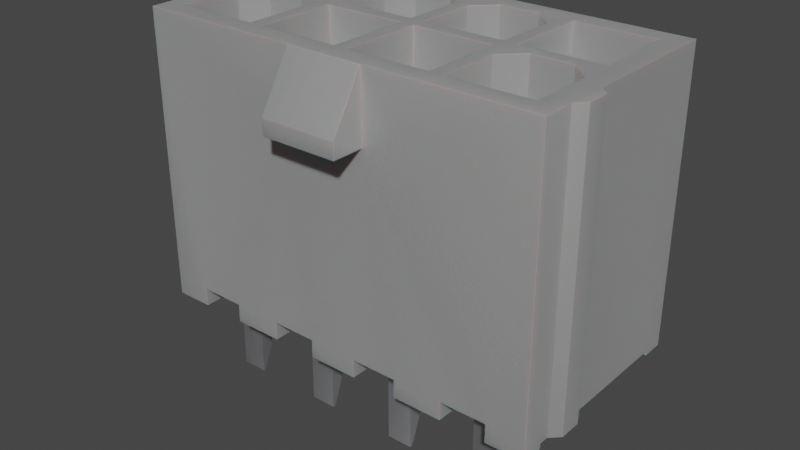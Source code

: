 # Source: MOLEX_39288080.blend  (saved by Blender 3.2.14; exported with 4.5.12 LTS)
import bpy
from mathutils import Matrix  # noqa: F401  (used for matrix-valued properties, if any)

bpy.ops.wm.read_factory_settings(use_empty=True)
scene = bpy.context.scene
scene.name = 'Scene'

# ---- collections
col_collection = bpy.data.collections.new('Collection'); scene.collection.children.link(col_collection)

# ---- materials (node trees are filled in below, after node groups)
mat_plastic_case_white = bpy.data.materials.new('plastic_case_white')
mat_plastic_case_white.use_transparent_shadow = False
mat_plastic_case_white.preview_render_type = 'CUBE'
mat_metal_pins = bpy.data.materials.new('metal_pins')
mat_metal_pins.use_transparent_shadow = False
mat_metal_pins.preview_render_type = 'CUBE'

# ---- node groups
ng_auto_smooth = bpy.data.node_groups.new('Auto Smooth', 'GeometryNodeTree')
_s = ng_auto_smooth.interface.new_socket(name='Geometry', in_out='OUTPUT', socket_type='NodeSocketGeometry')
_s = ng_auto_smooth.interface.new_socket(name='Geometry', in_out='INPUT', socket_type='NodeSocketGeometry')
_s = ng_auto_smooth.interface.new_socket(name='Angle', in_out='INPUT', socket_type='NodeSocketFloat')
_s.subtype = 'ANGLE'
_s.min_value = 0.0
_s.max_value = 3.142
ng_auto_smooth.is_modifier = True
_N = ng_auto_smooth.nodes; _L = ng_auto_smooth.links
n0 = _N.new('NodeGroupOutput'); n0.name = 'Group Output'; n0.location = (480, -100)
n1 = _N.new('NodeGroupInput'); n1.name = 'Group Input'; n1.location = (-420, -300)
n2 = _N.new('NodeGroupInput'); n2.name = 'Group Input.001'; n2.location = (-60, -100)
n3 = _N.new('GeometryNodeSetShadeSmooth'); n3.name = 'Set Shade Smooth'; n3.location = (120, -100)
n3.domain = 'EDGE'
n4 = _N.new('GeometryNodeSetShadeSmooth'); n4.name = 'Set Shade Smooth.001'; n4.location = (300, -100)
n5 = _N.new('GeometryNodeInputMeshEdgeAngle'); n5.name = 'Edge Angle'; n5.location = (-420, -220)
n6 = _N.new('GeometryNodeInputEdgeSmooth'); n6.name = 'Is Edge Smooth'; n6.location = (-60, -160)
n7 = _N.new('GeometryNodeInputShadeSmooth'); n7.name = 'Is Face Smooth'; n7.location = (-240, -340)
n8 = _N.new('FunctionNodeBooleanMath'); n8.name = 'Boolean Math'; n8.location = (-60, -220)
n9 = _N.new('FunctionNodeCompare'); n9.name = 'Compare'; n9.location = (-240, -180)
n9.operation = 'LESS_EQUAL'
_L.new(n5.outputs[0], n9.inputs[0])
_L.new(n4.outputs[0], n0.inputs[0])
_L.new(n1.outputs[1], n9.inputs[1])
_L.new(n9.outputs[0], n8.inputs[0])
_L.new(n7.outputs[0], n8.inputs[1])
_L.new(n2.outputs[0], n3.inputs[0])
_L.new(n6.outputs[0], n3.inputs[1])
_L.new(n3.outputs[0], n4.inputs[0])
_L.new(n8.outputs[0], n3.inputs[2])
n0.is_active_output = True

# ---- material node trees
mat_plastic_case_white.use_nodes = True; mat_plastic_case_white.node_tree.nodes.clear()
_N = mat_plastic_case_white.node_tree.nodes; _L = mat_plastic_case_white.node_tree.links
n0 = _N.new('ShaderNodeOutputMaterial'); n0.name = 'Material Output'; n0.location = (300, 300)
n1 = _N.new('ShaderNodeBsdfPrincipled'); n1.name = 'Principled BSDF'; n1.location = (-34, 272)
n1.distribution = 'GGX'
n1.subsurface_method = 'BURLEY'
n1.inputs[1].default_value = 0.02
n1.inputs[2].default_value = 0.4636
n1.inputs[3].default_value = 1.4
n1.inputs[8].default_value = 1.0
n1.inputs[10].default_value = 0.3682
n1.inputs[13].default_value = 0.6591
n1.inputs[18].default_value = 0.2318
n1.inputs[20].default_value = 0.6709
n1.inputs[24].default_value = 0.1191
n1.inputs[27].default_value = (0.0, 0.0, 0.0, 1.0)
n1.inputs[28].default_value = 1.0
n2 = _N.new('ShaderNodeMapping'); n2.name = 'Mapping'; n2.location = (-1010, 265)
n2.inputs[3].default_value = (3.0, 1.0, 1.0)
n3 = _N.new('ShaderNodeTexCoord'); n3.name = 'Texture Coordinate'; n3.location = (-1250, 180)
n4 = _N.new('ShaderNodeBump'); n4.name = 'Bump'; n4.location = (-376, -99)
n4.inputs[0].default_value = 0.05
n4.inputs[1].default_value = 1.0
n4.inputs[2].default_value = 1.0
n5 = _N.new('ShaderNodeTexNoise'); n5.name = 'Noise Texture'; n5.location = (-662, 176)
n5.inputs[2].default_value = 88.0
n5.inputs[3].default_value = 10.8
n5.inputs[4].default_value = 0.9167
n5.inputs[8].default_value = 1.6
n6 = _N.new('ShaderNodeValToRGB'); n6.name = 'ColorRamp'; n6.location = (-354, 186)
while len(n6.color_ramp.elements) > 1: n6.color_ramp.elements.remove(n6.color_ramp.elements[-1])
n6.color_ramp.elements[0].position = 0.0; n6.color_ramp.elements[0].color = (0.2596, 0.2596, 0.2596, 1.0)
_e = n6.color_ramp.elements.new(1.0); _e.color = (0.6303, 0.6303, 0.6303, 1.0)
n7 = _N.new('ShaderNodeMix'); n7.name = 'Mix'; n7.location = (-204, 152)
n7.data_type = 'RGBA'
n7.inputs[0].default_value = 0.3682
n7.inputs[7].default_value = (0.2525, 0.2525, 0.2525, 1.0)
_L.new(n5.outputs[0], n6.inputs[0])
_L.new(n1.outputs[0], n0.inputs[0])
_L.new(n3.outputs[2], n2.inputs[0])
_L.new(n2.outputs[0], n5.inputs[0])
_L.new(n5.outputs[0], n4.inputs[3])
_L.new(n4.outputs[0], n1.inputs[5])
_L.new(n6.outputs[0], n7.inputs[6])
_L.new(n7.outputs[2], n1.inputs[0])
n0.is_active_output = True
mat_metal_pins.use_nodes = True; mat_metal_pins.node_tree.nodes.clear()
_N = mat_metal_pins.node_tree.nodes; _L = mat_metal_pins.node_tree.links
n0 = _N.new('ShaderNodeMapping'); n0.name = 'Mapping'; n0.location = (-1447, -91)
n0.inputs[3].default_value = (4.8, 1.2, 1.1)
n1 = _N.new('ShaderNodeBsdfPrincipled'); n1.name = 'Principled BSDF'; n1.location = (-560, 254)
n1.distribution = 'GGX'
n1.subsurface_method = 'BURLEY'
n1.inputs[1].default_value = 0.7818
n1.inputs[2].default_value = 0.2886
n1.inputs[3].default_value = 1.45
n1.inputs[13].default_value = 0.0
n1.inputs[27].default_value = (0.0, 0.0, 0.0, 1.0)
n1.inputs[28].default_value = 1.0
n2 = _N.new('ShaderNodeOutputMaterial'); n2.name = 'Material Output.002'; n2.location = (-205, 253)
n2.width = 213
n3 = _N.new('ShaderNodeTexNoise'); n3.name = 'Noise Texture.002'; n3.location = (-1228, -73)
n3.inputs[2].default_value = 0.1
n3.inputs[3].default_value = 7.0
n3.inputs[4].default_value = 0.6
n3.inputs[8].default_value = 0.4
n4 = _N.new('ShaderNodeTexCoord'); n4.name = 'Texture Coordinate'; n4.location = (-1636, -116)
n5 = _N.new('ShaderNodeMix'); n5.name = 'Mix.001'; n5.location = (-921, 45)
n5.data_type = 'RGBA'
n5.inputs[6].default_value = (0.9398, 0.9547, 1.0, 1.0)
n5.inputs[7].default_value = (0.13, 0.1259, 0.1359, 1.0)
n6 = _N.new('ShaderNodeBump'); n6.name = 'Bump.001'; n6.location = (-1001, -227)
n6.inputs[0].default_value = 0.05
n6.inputs[1].default_value = 0.01
n6.inputs[2].default_value = 1.0
_L.new(n1.outputs[0], n2.inputs[0])
_L.new(n3.outputs[0], n6.inputs[3])
_L.new(n0.outputs[0], n3.inputs[0])
_L.new(n3.outputs[0], n5.inputs[0])
_L.new(n4.outputs[3], n0.inputs[0])
_L.new(n5.outputs[2], n1.inputs[0])
_L.new(n6.outputs[0], n1.inputs[5])
n2.is_active_output = True

# ---- world
world_world = bpy.data.worlds.new('World'); scene.world = world_world
world_world.use_nodes = True; world_world.node_tree.nodes.clear()
_N = world_world.node_tree.nodes; _L = world_world.node_tree.links
n0 = _N.new('ShaderNodeOutputWorld'); n0.name = 'World Output'; n0.location = (300, 300)
n1 = _N.new('ShaderNodeBackground'); n1.name = 'Background'; n1.location = (10, 300)
n1.inputs[0].default_value = (0.05088, 0.05088, 0.05088, 1.0)
_L.new(n1.outputs[0], n0.inputs[0])
n0.is_active_output = True
world_world.color = (0.05088, 0.05088, 0.05088)
world_world.use_sun_shadow = False
world_world.sun_shadow_jitter_overblur = 0.0

# ---- meshes
me_shape_9_indexedfaceset_001 = bpy.data.meshes.new('SHAPE_9_IndexedFaceSet.001')
me_shape_9_indexedfaceset_001.from_pydata([(-2.795, 0.07874, -2.48), (-2.165, 0.07874, -1.181), (-6.024, -4.302e-08, 0.9055), (-6.024, 0.07874, -2.319), (-6.024, 5.039, -2.319), (-6.024, 0.07874, -2.48), (-6.024, -4.302e-08, -2.48), (-6.024, -4.302e-08, -2.874), (-6.024, 5.039, -2.874), (-6.024, 0.07874, -1.61), (-6.181, 0.07874, -1.768), (-6.024, 5.039, -1.61), (-6.181, 5.039, -2.161), (-6.181, 0.07874, -2.161), (1.063, 0.07874, -2.48), (1.063, 0.07874, -0.1181), (1.104, 0.07874, -0.1127), (1.142, 0.07874, -0.09701), (1.174, 0.07874, -0.07199), (1.22, 0.07874, 0.03937), (1.174, 0.07874, 0.1507), (1.142, 0.07874, 0.1758), (1.063, 0.07874, 0.1969), (-1.142, 0.07874, 0.5118), (-0.5118, 0.07874, -1.181), (-1.142, 0.07874, -1.181), (-2.165, 0.07874, -0.7874), (-6.024, 0.07874, 0.5118), (-5.472, 0.07874, -2.48), (-5.472, 0.07874, -1.181), (-4.449, 0.07874, -2.48), (0.5118, 0.315, 0.5118), (-5.472, 0.315, -0.7874), (-3.819, 0.07874, -0.7874), (-2.795, 0.07874, -0.7874), (-0.5118, 0.07874, -0.7874), (0.5118, 0.315, -0.7874), (0.5118, 0.07874, -0.7874), (-5.472, 0.07874, -0.7874), (1.063, 0.07874, 0.5118), (0.5118, 0.07874, 0.5118), (1.063, -4.302e-08, 0.5118), (-0.3937, 0.315, 0.5118), (-0.5118, 0.315, 0.5118), (-2.795, 0.07874, 0.5118), (-2.165, 0.315, 0.5118), (-3.819, 0.07874, 0.5118), (-4.449, 0.07874, 0.5118), (-4.567, 0.315, 0.5118), (-3.701, -4.302e-08, 0.5118), (-3.701, 0.315, 0.5118), (-5.354, 0.315, 0.5118), (-5.472, 0.07874, 0.5118), (0.5118, 0.315, -2.48), (-0.5118, 0.315, -1.181), (-0.5118, 0.315, -2.48), (-0.3937, 0.315, -2.48), (1.063, 5.039, -2.874), (1.063, -4.302e-08, -2.874), (0.3937, -4.302e-08, -2.874), (0.3937, 0.315, -2.874), (-1.26, 0.315, -2.874), (-2.047, 0.315, -2.874), (-2.913, -4.302e-08, -2.874), (-3.701, -4.302e-08, -2.874), (-4.567, 0.315, -2.874), (-5.472, 0.315, -2.48), (-5.354, 0.315, -2.48), (-5.354, 0.315, -2.874), (-5.185, 0.315, -2.028), (-4.736, 0.315, -2.028), (-5.354, 0.315, 0.9055), (-5.472, 0.315, 0.5118), (-4.449, 0.315, -0.7874), (-4.449, 0.315, 0.5118), (-4.567, 0.315, 0.9055), (-4.736, 0.315, -0.09843), (0.6693, -4.302e-08, -0.7874), (1.063, -4.302e-08, 0.9055), (-0.3937, -4.302e-08, 0.5118), (-0.3937, -4.302e-08, 0.9055), (-0.3937, -4.302e-08, -2.48), (-2.047, -4.302e-08, 0.5118), (-2.047, -4.302e-08, -2.874), (-2.047, -4.302e-08, -2.48), (-2.913, -4.302e-08, -2.48), (-3.701, -4.302e-08, 0.9055), (-4.567, -4.302e-08, 0.9055), (-6.024, -4.302e-08, 0.5118), (-5.354, -4.302e-08, 0.5118), (-5.354, -4.302e-08, -2.48), (-5.354, -4.302e-08, -2.874), (-4.567, -4.302e-08, -2.874), (0.6693, 0.07874, -0.7874), (0.6693, 0.07874, -1.181), (-5.63, 0.07874, -1.181), (-5.63, -4.302e-08, -1.181), (0.6693, -4.302e-08, -1.181), (-2.795, 0.07874, -1.181), (-2.795, 0.315, -1.181), (-4.449, 0.07874, -1.181), (-4.449, 0.315, -2.48), (-4.449, 0.315, -1.181), (0.3937, -4.302e-08, -2.48), (-1.142, 0.07874, -2.48), (-2.165, 0.07874, -2.48), (-4.567, 0.315, -2.48), (-3.819, 0.07874, -2.48), (-3.701, 0.315, -2.48), (0.3937, 0.315, -2.48), (0.5118, 0.07874, -2.48), (0.5118, 0.07874, -1.181), (0.5118, 0.315, -1.181), (1.063, -4.302e-08, -2.48), (1.063, 5.039, -0.1181), (1.104, 5.039, -0.1127), (1.174, 5.039, -0.07199), (1.22, 5.039, 0.03937), (1.215, 5.039, 0.08013), (1.174, 5.039, 0.1507), (1.142, 5.039, 0.1758), (1.104, 5.039, 0.1915), (1.199, 0.07874, -0.03937), (1.215, 0.07874, -0.001389), (1.215, 0.07874, 0.08013), (1.199, 0.07874, 0.1181), (1.104, 0.07874, 0.1915), (-3.15, 5.039, -2.874), (-6.181, 5.039, -1.768), (-6.024, 5.039, 0.9055), (1.063, 5.039, 0.9055), (1.063, 5.039, 0.1969), (1.142, 5.039, -0.09701), (1.199, 5.039, -0.03937), (1.215, 5.039, -0.001389), (1.199, 5.039, 0.1181), (-1.811, 5.039, -2.874), (0.3543, 5.039, -1.102), (-0.7087, 5.039, -1.457), (-4.606, 5.039, -1.102), (-4.252, 5.039, -1.457), (-5.669, 5.039, -1.457), (-5.669, 5.039, -2.52), (-4.252, 5.039, -2.52), (-4.016, 5.039, -2.52), (-4.016, 5.039, -1.102), (-4.016, 5.039, -0.8661), (-2.953, 5.039, 0.5512), (-4.016, 5.039, 0.1969), (-0.9449, 5.039, 0.1969), (-2.362, 5.039, -1.102), (-3.15, 4.114, -3.425), (-3.15, 3.839, -2.874), (-1.811, 3.839, -2.874), (-1.811, 3.839, -3.425), (-1.811, 4.114, -3.425), (-3.15, 3.839, -3.425), (-2.913, -4.302e-08, 0.9055), (-2.047, 0.315, 0.9055), (-0.3937, 0.315, 0.9055), (0.3937, 0.315, 0.9055), (-5.354, -4.302e-08, 0.9055), (0.3937, -4.302e-08, 0.9055), (0.3937, -4.302e-08, 0.5118), (0.3937, 0.315, 0.5118), (-1.26, -4.302e-08, 0.9055), (-1.26, -4.302e-08, 0.5118), (-2.165, 0.315, -1.181), (-2.165, 0.315, -2.48), (-1.429, 0.315, -2.264), (-1.878, 0.315, -2.264), (-1.429, 0.315, -2.028), (-1.142, 0.315, -0.7874), (-1.142, 0.315, 0.5118), (-1.26, 0.315, 0.5118), (-1.26, 0.315, 0.9055), (-1.429, 0.315, -0.09843), (-1.429, 0.315, 0.1378), (-2.047, 0.315, -2.48), (-1.142, 0.315, -2.48), (-1.142, 0.315, -1.181), (-1.26, -4.302e-08, -2.874), (-1.26, -4.302e-08, -2.48), (-1.26, 0.315, -2.48), (-1.142, 0.07874, -0.7874), (-2.165, 0.07874, 0.5118), (-2.165, 0.315, -0.7874), (-2.047, -4.302e-08, 0.9055), (-2.047, 0.315, 0.5118), (-1.429, 1.457, -1.657), (-1.429, 3.622, -1.657), (-1.429, 1.457, 0.1378), (-1.429, 1.693, -0.01968), (-1.429, -1.378, -2.205), (-1.429, -0.878, -2.028), (-1.429, -1.378, 0.07874), (-0.9449, 1.457, -0.8661), (-0.9449, 1.457, 0.1969), (-1.429, 1.457, -0.4685), (-0.9449, 1.457, -1.102), (-1.878, 1.457, -2.264), (-1.429, 1.457, -2.264), (-2.598, 1.457, -1.102), (-4.016, 1.457, -2.52), (-3.083, 1.457, -1.657), (-4.016, 1.457, 0.1969), (-2.598, 1.457, -0.8661), (-3.083, 1.457, 0.1378), (-3.531, 1.457, 0.1378), (-3.083, 1.457, -0.4685), (-1.299, 5.039, 0.5512), (-1.299, 1.457, 0.5512), (-2.008, 1.457, 0.5512), (-2.008, 5.039, 0.5512), (-2.362, 5.039, 0.1969), (-2.362, 1.457, 0.1969), (-0.9449, 5.039, -0.8661), (-2.362, 5.039, -0.8661), (-2.362, 1.457, -0.8661), (-0.9449, 5.039, -1.102), (-0.9449, 5.039, -2.52), (-2.362, 1.457, -2.52), (-2.362, 1.457, -1.102), (-2.362, 5.039, -2.52), (-0.9449, 1.457, -2.52), (-2.598, 5.039, -2.52), (-2.598, 1.457, -2.52), (-2.598, 5.039, -1.102), (-4.016, 1.457, -1.102), (-4.016, 1.457, -0.8661), (-2.598, 5.039, -0.8661), (-2.598, 5.039, 0.1969), (-2.598, 1.457, 0.1969), (-3.661, 1.457, 0.5512), (-2.953, 1.457, 0.5512), (-3.661, 5.039, 0.5512), (-1.429, 1.693, -2.106), (-1.429, 3.622, -2.106), (-1.878, 3.622, -1.657), (-1.878, 1.457, -1.657), (-1.878, 3.622, -2.106), (-1.878, 1.693, -2.106), (-1.878, 1.457, 0.1378), (-1.878, 1.693, -0.01968), (-1.878, -1.378, -2.205), (-1.878, 0.315, -0.09843), (-1.878, -0.878, -0.09843), (-1.878, -1.378, 0.07874), (-1.878, 3.622, -0.4685), (-1.878, 1.457, -0.4685), (-1.429, 3.622, -0.4685), (-1.878, 3.622, -0.01968), (-1.429, 3.622, -0.01968), (-1.878, 0.315, -2.028), (-1.878, -0.878, -2.028), (-1.429, -1.378, -2.264), (-1.878, -1.378, -2.264), (-1.878, -1.378, 0.1378), (-1.878, 0.315, 0.1378), (-1.429, -1.378, 0.1378), (-1.429, -0.878, -0.09843), (-3.083, 1.457, -2.264), (-3.083, 3.622, -1.657), (-3.083, 3.622, -0.01968), (-3.083, -1.378, -2.264), (-3.083, 0.315, 0.1378), (-3.083, -1.378, 0.07874), (-3.531, 1.457, -1.657), (-3.531, 3.622, -1.657), (-3.531, 1.457, -2.264), (-3.531, 0.315, -2.264), (-3.531, -1.378, -2.264), (-3.531, -1.378, -2.205), (-3.531, 1.693, -2.106), (-3.083, 1.693, -2.106), (-3.531, 3.622, -2.106), (-3.083, 3.622, -2.106), (-3.531, 3.622, -0.4685), (-3.531, 1.457, -0.4685), (-3.083, 3.622, -0.4685), (-3.531, 3.622, -0.01968), (-3.531, 1.693, -0.01968), (-3.083, 1.693, -0.01968), (-2.913, 0.315, -2.874), (-2.795, 0.315, -2.48), (-3.701, 0.315, -2.874), (-3.531, 0.315, -2.028), (-3.701, 0.315, 0.9055), (-3.819, 0.315, -0.7874), (-2.795, 0.315, -0.7874), (-2.795, 0.315, 0.5118), (-2.913, 0.315, 0.5118), (-2.913, 0.315, 0.9055), (-3.083, 0.315, -0.09843), (-3.531, 0.315, -0.09843), (-3.531, 0.315, 0.1378), (-3.701, -4.302e-08, -2.48), (-3.819, 0.07874, -1.181), (-3.819, 0.315, -1.181), (-3.819, 0.315, -2.48), (-2.913, 0.315, -2.48), (-2.913, -4.302e-08, 0.5118), (-3.819, 0.315, 0.5118), (-3.083, -0.878, -2.028), (-3.083, 0.315, -2.028), (-3.531, -0.878, -2.028), (-3.083, -1.378, -2.205), (-3.083, 0.315, -2.264), (-3.083, -1.378, 0.1378), (-3.531, -1.378, 0.1378), (-3.531, -1.378, 0.07874), (-3.531, -0.878, -0.09843), (-3.083, -0.878, -0.09843), (-4.567, -4.302e-08, 0.5118), (0.7087, 5.039, 0.5512), (-0.7087, 1.457, 0.5512), (0.7087, 1.457, 0.5512), (-0.7087, 5.039, -0.8661), (-0.7087, 5.039, 0.5512), (-0.7087, 1.457, -0.8661), (0.7087, 5.039, -0.8661), (0.7087, 1.457, -0.8661), (-0.2244, 1.457, 0.1378), (0.7087, 1.457, -2.52), (-0.7087, 1.457, -1.457), (0.7087, 1.457, -1.457), (-0.2244, 1.457, -2.264), (0.2244, 1.457, -2.264), (0.7087, 5.039, -1.457), (-0.3543, 1.457, -1.102), (0.3543, 1.457, -1.102), (-0.3543, 5.039, -1.102), (-0.7087, 1.457, -2.52), (0.7087, 5.039, -2.52), (-0.7087, 5.039, -2.52), (0.2244, 3.622, -2.106), (0.2244, 1.457, -0.4685), (0.2244, 1.457, 0.1378), (0.2244, 3.622, -0.01968), (0.2244, 0.315, -0.09843), (0.2244, -1.378, 0.07874), (0.2244, -1.378, 0.1378), (0.2244, 0.315, 0.1378), (0.2244, 0.315, -2.028), (0.2244, -1.378, -2.264), (0.2244, 1.457, -1.657), (-0.2244, 1.457, -1.657), (-0.2244, 3.622, -2.106), (-0.2244, 1.693, -0.01968), (-0.2244, 3.622, -0.01968), (-0.2244, 1.457, -0.4685), (-0.2244, -1.378, 0.1378), (-0.2244, 0.315, 0.1378), (-0.2244, 0.315, -2.264), (-0.2244, -1.378, -2.205), (-0.2244, -0.878, -2.028), (-0.2244, 0.315, -2.028), (0.2244, 1.693, -2.106), (-0.2244, 1.693, -2.106), (-0.2244, 3.622, -1.657), (0.2244, 3.622, -1.657), (-0.2244, 3.622, -0.4685), (0.2244, 3.622, -0.4685), (0.2244, 1.693, -0.01968), (0.2244, -0.878, -0.09843), (-0.2244, -0.878, -0.09843), (-0.2244, 0.315, -0.09843), (-0.2244, -1.378, 0.07874), (0.2244, -0.878, -2.028), (0.2244, -1.378, -2.205), (-0.2244, -1.378, -2.264), (0.2244, 0.315, -2.264), (-4.252, 5.039, 0.5512), (-4.252, 1.457, 0.5512), (-5.669, 5.039, 0.5512), (-4.252, 5.039, -0.8661), (-5.669, 5.039, -0.8661), (-5.669, 1.457, -0.8661), (-4.252, 1.457, -0.8661), (-5.669, 1.457, 0.5512), (-4.736, 1.457, 0.1378), (-5.669, 1.457, -2.52), (-5.669, 1.457, -1.457), (-5.315, 1.457, -1.102), (-4.606, 1.457, -1.102), (-5.185, 1.457, -1.657), (-4.736, 1.457, -2.264), (-4.252, 1.457, -1.457), (-5.315, 5.039, -1.102), (-4.252, 1.457, -2.52), (-4.736, 0.315, -2.264), (-4.736, 0.315, 0.1378), (-4.736, -1.378, 0.1378), (-4.736, -1.378, -2.264), (-5.185, 0.315, -2.264), (-5.185, -1.378, -2.264), (-5.185, -1.378, -2.205), (-5.185, -1.378, 0.07874), (-5.185, -1.378, 0.1378), (-5.185, 1.457, 0.1378), (-5.185, -0.878, -2.028), (-4.736, -0.878, -2.028), (-4.736, -1.378, -2.205), (-5.185, 0.315, 0.1378), (-4.736, -1.378, 0.07874), (-4.736, -0.878, -0.09843), (-5.185, -0.878, -0.09843), (-5.185, 0.315, -0.09843), (-4.736, 1.693, -0.01968), (-5.185, 1.693, -0.01968), (-4.736, 3.622, -0.01968), (-5.185, 3.622, -0.01968), (-4.736, 3.622, -0.4685), (-5.185, 3.622, -0.4685), (-4.736, 1.457, -0.4685), (-5.185, 1.457, -0.4685), (-4.736, 1.457, -1.657), (-4.736, 3.622, -2.106), (-5.185, 3.622, -1.657), (-4.736, 3.622, -1.657), (-5.185, 3.622, -2.106), (-5.185, 1.457, -2.264), (-5.185, 1.693, -2.106), (-4.736, 1.693, -2.106), (-0.5118, 0.07874, -2.48), (-0.3937, -4.302e-08, -2.874), (-0.3937, 0.315, -2.874), (-5.472, 0.315, -1.181), (-4.567, -4.302e-08, -2.48), (-5.63, -4.302e-08, -0.7874), (-5.63, 0.07874, -0.7874), (-4.449, 0.07874, -0.7874), (-0.5118, 0.07874, 0.5118), (-0.5118, 0.315, -0.7874)], [], [(1, 105, 0), (1, 0, 98), (27, 2, 88), (129, 2, 27), (11, 27, 9), (11, 129, 27), (7, 5, 6), (4, 3, 5), (8, 4, 5), (8, 5, 7), (10, 11, 9), (10, 128, 11), (13, 12, 128), (13, 128, 10), (94, 110, 111), (94, 14, 110), (15, 93, 37), (40, 15, 37), (17, 16, 15), (22, 15, 40), (19, 18, 17), (19, 122, 18), (19, 123, 122), (19, 17, 15), (126, 15, 22), (125, 124, 19), (20, 126, 21), (20, 19, 15), (20, 15, 126), (20, 125, 19), (39, 22, 40), (14, 93, 15), (14, 94, 93), (432, 35, 184), (432, 184, 23), (24, 424, 104), (24, 104, 25), (185, 26, 34), (185, 34, 44), (46, 33, 431), (46, 431, 47), (28, 5, 3), (9, 13, 10), (9, 3, 13), (9, 28, 3), (29, 28, 9), (29, 9, 95), (430, 95, 9), (27, 430, 9), (52, 38, 430), (52, 430, 27), (297, 107, 30), (297, 30, 100), (40, 37, 36), (40, 36, 31), (38, 429, 430), (431, 38, 32), (431, 32, 73), (431, 429, 38), (34, 33, 288), (34, 288, 289), (184, 26, 186), (184, 186, 172), (37, 35, 433), (37, 433, 36), (77, 37, 93), (77, 35, 37), (77, 429, 431), (77, 431, 33), (77, 33, 34), (77, 34, 26), (77, 26, 184), (77, 184, 35), (38, 52, 72), (38, 72, 32), (40, 31, 164), (40, 41, 39), (163, 40, 164), (163, 41, 40), (432, 79, 42), (432, 42, 43), (23, 173, 174), (166, 23, 174), (166, 79, 432), (166, 432, 23), (185, 82, 188), (185, 188, 45), (44, 290, 291), (301, 44, 291), (301, 82, 185), (301, 185, 44), (46, 49, 50), (46, 50, 302), (47, 74, 48), (313, 47, 48), (313, 49, 46), (313, 46, 47), (52, 89, 51), (52, 51, 72), (88, 52, 27), (88, 89, 52), (353, 56, 55), (356, 353, 55), (109, 426, 56), (109, 60, 426), (371, 56, 353), (371, 109, 56), (53, 109, 371), (343, 53, 371), (54, 356, 55), (112, 343, 356), (112, 356, 54), (112, 53, 343), (43, 352, 366), (43, 366, 433), (42, 352, 43), (339, 36, 433), (339, 433, 366), (164, 342, 352), (164, 352, 42), (31, 339, 342), (31, 36, 339), (31, 342, 164), (160, 42, 159), (160, 164, 42), (68, 7, 91), (285, 92, 64), (285, 65, 92), (62, 63, 83), (62, 283, 63), (8, 7, 68), (426, 181, 425), (426, 61, 181), (152, 285, 283), (152, 68, 65), (152, 65, 285), (152, 8, 68), (58, 60, 59), (127, 8, 152), (153, 426, 60), (153, 62, 61), (153, 283, 62), (153, 152, 283), (153, 61, 426), (57, 136, 153), (57, 60, 58), (57, 153, 60), (394, 67, 66), (69, 394, 66), (106, 68, 67), (106, 65, 68), (390, 67, 394), (390, 106, 67), (101, 106, 390), (70, 101, 390), (427, 69, 66), (102, 70, 69), (102, 69, 427), (102, 101, 70), (72, 403, 407), (72, 407, 32), (51, 403, 72), (76, 73, 32), (76, 32, 407), (48, 391, 403), (48, 403, 51), (74, 76, 391), (74, 73, 76), (74, 391, 48), (75, 51, 71), (75, 48, 51), (91, 90, 67), (91, 67, 68), (97, 96, 429), (97, 429, 77), (41, 163, 162), (41, 162, 78), (58, 103, 113), (58, 59, 103), (80, 166, 165), (79, 166, 80), (81, 181, 182), (425, 181, 81), (82, 157, 187), (82, 301, 157), (83, 85, 84), (83, 63, 85), (49, 87, 86), (49, 313, 87), (89, 2, 161), (89, 88, 2), (91, 6, 90), (91, 7, 6), (64, 428, 296), (64, 92, 428), (97, 77, 93), (97, 93, 94), (111, 97, 94), (24, 111, 112), (24, 112, 54), (24, 97, 111), (1, 25, 180), (1, 180, 167), (297, 98, 99), (297, 99, 298), (29, 100, 102), (29, 102, 427), (96, 29, 95), (96, 100, 29), (96, 97, 24), (96, 24, 25), (96, 25, 1), (96, 1, 98), (96, 98, 297), (96, 297, 100), (100, 30, 101), (100, 101, 102), (110, 103, 109), (110, 109, 53), (113, 110, 14), (113, 103, 110), (104, 182, 183), (104, 183, 179), (424, 55, 56), (81, 424, 56), (81, 182, 104), (81, 104, 424), (0, 85, 300), (0, 300, 284), (105, 168, 178), (84, 105, 178), (84, 85, 0), (84, 0, 105), (28, 66, 67), (28, 6, 5), (90, 28, 67), (90, 6, 28), (30, 428, 106), (30, 106, 101), (107, 299, 108), (296, 107, 108), (296, 428, 30), (296, 30, 107), (103, 59, 60), (103, 60, 109), (111, 110, 53), (111, 53, 112), (58, 113, 14), (114, 14, 15), (57, 14, 114), (57, 58, 14), (39, 41, 78), (130, 39, 78), (131, 22, 39), (131, 39, 130), (16, 115, 114), (16, 114, 15), (17, 132, 115), (17, 116, 132), (17, 115, 16), (18, 116, 17), (122, 133, 116), (122, 116, 18), (123, 134, 133), (123, 117, 134), (123, 133, 122), (19, 117, 123), (124, 118, 117), (124, 117, 19), (125, 135, 118), (125, 119, 135), (125, 118, 124), (20, 119, 125), (21, 120, 119), (21, 121, 120), (21, 119, 20), (126, 121, 21), (22, 131, 121), (22, 121, 126), (142, 4, 8), (11, 12, 4), (11, 128, 12), (141, 4, 142), (141, 11, 4), (143, 142, 8), (376, 11, 141), (388, 376, 141), (127, 143, 8), (127, 144, 143), (140, 143, 144), (139, 376, 388), (225, 144, 127), (375, 139, 140), (375, 376, 139), (374, 129, 376), (145, 375, 140), (145, 140, 144), (146, 375, 145), (223, 225, 127), (136, 223, 127), (148, 375, 146), (372, 375, 148), (372, 129, 374), (230, 146, 145), (230, 145, 227), (220, 223, 136), (150, 227, 225), (150, 225, 223), (217, 227, 150), (217, 230, 227), (334, 220, 136), (235, 372, 148), (235, 129, 372), (231, 230, 217), (214, 231, 217), (214, 147, 231), (138, 220, 334), (219, 220, 138), (57, 334, 136), (57, 333, 334), (216, 217, 150), (216, 150, 219), (317, 216, 219), (317, 219, 138), (213, 147, 214), (331, 317, 138), (328, 333, 57), (149, 216, 317), (137, 317, 331), (320, 137, 328), (320, 317, 137), (318, 149, 317), (318, 210, 149), (116, 115, 132), (133, 115, 116), (134, 114, 115), (134, 115, 133), (314, 320, 114), (314, 114, 131), (118, 134, 117), (118, 114, 134), (119, 118, 135), (119, 120, 121), (119, 121, 131), (119, 131, 114), (119, 114, 118), (130, 318, 314), (130, 210, 318), (130, 314, 131), (11, 376, 129), (129, 210, 130), (129, 213, 210), (129, 147, 213), (129, 235, 147), (114, 328, 57), (114, 320, 328), (136, 151, 155), (136, 127, 151), (152, 156, 151), (127, 152, 151), (154, 156, 152), (154, 152, 153), (153, 155, 154), (136, 155, 153), (155, 156, 154), (155, 151, 156), (71, 2, 129), (161, 2, 71), (75, 71, 129), (287, 87, 75), (287, 75, 129), (86, 87, 287), (292, 287, 129), (158, 157, 292), (158, 129, 130), (158, 292, 129), (187, 157, 158), (175, 158, 130), (159, 165, 175), (159, 175, 130), (80, 165, 159), (160, 159, 130), (78, 162, 160), (78, 160, 130), (89, 161, 71), (89, 71, 51), (162, 163, 164), (162, 164, 160), (79, 80, 159), (79, 159, 42), (165, 166, 174), (165, 174, 175), (170, 178, 168), (253, 170, 168), (183, 62, 178), (183, 61, 62), (169, 178, 170), (169, 183, 178), (179, 183, 169), (171, 179, 169), (167, 253, 168), (180, 171, 253), (180, 253, 167), (180, 179, 171), (45, 258, 245), (45, 245, 186), (188, 258, 45), (176, 172, 186), (176, 186, 245), (174, 177, 258), (174, 258, 188), (173, 176, 177), (173, 172, 176), (173, 177, 174), (175, 188, 158), (175, 174, 188), (83, 84, 178), (83, 178, 62), (105, 1, 167), (105, 167, 168), (25, 104, 179), (25, 179, 180), (182, 181, 61), (182, 61, 183), (23, 184, 172), (23, 172, 173), (26, 185, 45), (26, 45, 186), (82, 187, 158), (82, 158, 188), (236, 190, 237), (189, 236, 201), (189, 190, 236), (192, 252, 250), (192, 250, 198), (191, 192, 198), (194, 171, 169), (255, 194, 169), (193, 194, 255), (260, 177, 176), (259, 260, 195), (259, 177, 260), (197, 198, 196), (249, 196, 198), (218, 196, 249), (191, 198, 197), (211, 191, 197), (215, 249, 242), (215, 218, 249), (212, 242, 191), (212, 215, 242), (212, 191, 211), (189, 201, 224), (221, 201, 200), (221, 224, 201), (199, 189, 224), (239, 221, 200), (222, 239, 189), (222, 221, 239), (222, 189, 199), (204, 261, 226), (203, 261, 269), (203, 226, 261), (202, 204, 226), (267, 203, 269), (267, 204, 202), (228, 203, 267), (228, 267, 202), (232, 209, 206), (278, 206, 209), (229, 206, 278), (207, 209, 232), (234, 207, 232), (233, 208, 207), (233, 207, 234), (205, 278, 208), (205, 229, 278), (205, 208, 233), (216, 149, 197), (216, 197, 196), (149, 210, 211), (149, 211, 197), (210, 213, 212), (210, 212, 211), (213, 214, 215), (213, 215, 212), (214, 217, 218), (214, 218, 215), (217, 216, 196), (217, 196, 218), (220, 219, 199), (220, 199, 224), (219, 150, 222), (219, 222, 199), (150, 223, 221), (150, 221, 222), (223, 220, 224), (223, 224, 221), (145, 144, 203), (145, 203, 228), (144, 225, 226), (144, 226, 203), (225, 227, 202), (225, 202, 226), (227, 145, 228), (227, 228, 202), (148, 146, 229), (148, 229, 205), (146, 230, 206), (146, 206, 229), (230, 231, 232), (230, 232, 206), (231, 147, 234), (231, 234, 232), (147, 235, 233), (147, 233, 234), (235, 148, 205), (235, 205, 233), (200, 236, 241), (200, 201, 236), (241, 237, 240), (241, 236, 237), (240, 190, 238), (240, 237, 190), (238, 190, 189), (238, 189, 239), (241, 240, 238), (239, 200, 241), (239, 241, 238), (243, 248, 251), (243, 249, 248), (242, 249, 243), (254, 170, 253), (256, 170, 254), (244, 256, 254), (246, 245, 258), (257, 247, 246), (257, 246, 258), (249, 250, 248), (249, 198, 250), (248, 252, 251), (248, 250, 252), (251, 192, 243), (251, 252, 192), (243, 192, 191), (243, 191, 242), (253, 194, 254), (253, 171, 194), (254, 193, 244), (254, 194, 193), (244, 255, 256), (244, 193, 255), (256, 255, 169), (256, 169, 170), (258, 259, 257), (258, 177, 259), (257, 195, 247), (257, 259, 195), (247, 260, 246), (247, 195, 260), (260, 176, 245), (246, 260, 245), (274, 262, 276), (204, 274, 261), (204, 262, 274), (282, 263, 279), (282, 279, 209), (207, 282, 209), (303, 304, 307), (264, 303, 307), (306, 303, 264), (312, 265, 293), (308, 312, 266), (308, 265, 312), (268, 262, 204), (268, 204, 267), (273, 275, 268), (267, 269, 273), (267, 273, 268), (281, 277, 280), (281, 278, 277), (208, 278, 281), (305, 270, 286), (271, 270, 305), (272, 271, 305), (311, 294, 295), (309, 310, 311), (309, 311, 295), (269, 274, 273), (269, 261, 274), (273, 276, 275), (273, 274, 276), (275, 262, 268), (275, 276, 262), (278, 279, 277), (278, 209, 279), (277, 263, 280), (277, 279, 263), (280, 282, 281), (280, 263, 282), (281, 282, 207), (281, 207, 208), (270, 108, 299), (286, 270, 299), (300, 285, 108), (300, 283, 285), (307, 108, 270), (307, 300, 108), (284, 300, 307), (304, 284, 307), (298, 286, 299), (99, 304, 286), (99, 286, 298), (99, 284, 304), (302, 295, 294), (302, 294, 288), (50, 295, 302), (293, 289, 288), (293, 288, 294), (291, 265, 295), (291, 295, 50), (290, 293, 265), (290, 289, 293), (290, 265, 291), (292, 50, 287), (292, 291, 50), (64, 296, 108), (64, 108, 285), (107, 297, 298), (107, 298, 299), (98, 0, 284), (98, 284, 99), (85, 63, 283), (85, 283, 300), (157, 301, 291), (157, 291, 292), (44, 34, 289), (44, 289, 290), (33, 46, 302), (33, 302, 288), (49, 86, 287), (49, 287, 50), (286, 303, 305), (286, 304, 303), (305, 306, 272), (305, 303, 306), (272, 264, 271), (272, 306, 264), (271, 264, 307), (271, 307, 270), (295, 308, 309), (295, 265, 308), (309, 266, 310), (309, 308, 266), (310, 312, 311), (310, 266, 312), (312, 293, 294), (311, 312, 294), (87, 313, 48), (87, 48, 75), (3, 4, 12), (3, 12, 13), (320, 314, 316), (320, 316, 321), (314, 318, 315), (314, 315, 316), (318, 317, 319), (318, 319, 315), (317, 320, 321), (317, 321, 319), (319, 336, 350), (319, 321, 336), (337, 321, 316), (337, 336, 321), (322, 337, 316), (322, 319, 350), (315, 322, 316), (315, 319, 322), (325, 327, 323), (345, 327, 325), (332, 327, 326), (332, 323, 327), (330, 345, 325), (346, 345, 330), (324, 326, 346), (324, 332, 326), (329, 324, 346), (329, 346, 330), (333, 328, 325), (333, 325, 323), (328, 137, 330), (328, 330, 325), (137, 331, 329), (137, 329, 330), (331, 138, 324), (331, 324, 329), (138, 334, 332), (138, 332, 324), (334, 333, 323), (334, 323, 332), (357, 360, 335), (345, 357, 327), (345, 360, 357), (363, 338, 362), (363, 362, 336), (337, 363, 336), (364, 342, 339), (341, 364, 340), (341, 342, 364), (368, 343, 371), (344, 368, 371), (369, 368, 344), (359, 360, 345), (359, 345, 346), (358, 347, 359), (346, 326, 358), (346, 358, 359), (348, 361, 349), (348, 350, 361), (322, 350, 348), (365, 366, 352), (351, 367, 365), (351, 365, 352), (355, 353, 356), (370, 353, 355), (354, 370, 355), (326, 357, 358), (326, 327, 357), (358, 335, 347), (358, 357, 335), (347, 360, 359), (347, 335, 360), (350, 362, 361), (350, 336, 362), (361, 338, 349), (361, 362, 338), (349, 363, 348), (349, 338, 363), (348, 363, 337), (348, 337, 322), (365, 339, 366), (365, 364, 339), (367, 364, 365), (367, 340, 364), (351, 340, 367), (351, 341, 340), (352, 341, 351), (352, 342, 341), (356, 368, 355), (356, 343, 368), (355, 369, 354), (355, 368, 369), (354, 344, 370), (354, 369, 344), (370, 344, 371), (370, 371, 353), (375, 372, 373), (375, 373, 378), (372, 374, 379), (372, 379, 373), (374, 376, 377), (374, 377, 379), (376, 375, 378), (376, 378, 377), (415, 378, 414), (377, 378, 415), (380, 378, 373), (380, 414, 378), (399, 377, 415), (379, 399, 380), (379, 380, 373), (379, 377, 399), (387, 386, 389), (416, 386, 387), (381, 386, 421), (381, 389, 386), (384, 416, 387), (382, 421, 385), (382, 381, 421), (383, 385, 416), (383, 382, 385), (383, 416, 384), (143, 140, 387), (143, 387, 389), (140, 139, 384), (140, 384, 387), (139, 388, 383), (139, 383, 384), (388, 141, 382), (388, 382, 383), (141, 142, 381), (141, 381, 382), (142, 143, 389), (142, 389, 381), (401, 70, 390), (393, 401, 390), (402, 401, 393), (405, 391, 76), (392, 405, 404), (392, 391, 405), (408, 410, 412), (408, 412, 414), (380, 408, 414), (423, 419, 417), (416, 423, 386), (416, 419, 423), (395, 393, 390), (395, 390, 394), (400, 394, 69), (395, 394, 400), (396, 395, 400), (406, 407, 403), (398, 397, 406), (398, 406, 403), (409, 413, 411), (409, 415, 413), (399, 415, 409), (422, 420, 418), (385, 421, 422), (385, 422, 418), (69, 401, 400), (69, 70, 401), (400, 402, 396), (400, 401, 402), (396, 393, 395), (396, 402, 393), (403, 392, 398), (403, 391, 392), (398, 404, 397), (398, 392, 404), (397, 405, 406), (397, 404, 405), (405, 76, 407), (406, 405, 407), (409, 380, 399), (409, 408, 380), (411, 408, 409), (411, 410, 408), (413, 410, 411), (413, 412, 410), (415, 412, 413), (415, 414, 412), (418, 416, 385), (418, 419, 416), (420, 419, 418), (420, 417, 419), (422, 417, 420), (422, 423, 417), (421, 423, 422), (421, 386, 423), (424, 24, 54), (424, 54, 55), (425, 81, 56), (425, 56, 426), (28, 29, 427), (28, 427, 66), (428, 92, 65), (428, 65, 106), (429, 96, 95), (429, 95, 430), (47, 431, 73), (47, 73, 74), (35, 432, 43), (35, 43, 433)])
me_shape_9_indexedfaceset_001.polygons.foreach_set('use_smooth', [True] * 864)
me_shape_9_indexedfaceset_001.polygons.foreach_set('material_index', [0, 0, 0, 0, 0, 0, 0, 0, 0, 0, 0, 0, 0, 0, 0, 0, 0, 0, 0, 0, 0, 0, 0, 0, 0, 0, 0, 0, 0, 0, 0, 0, 0, 0, 0, 0, 0, 0, 0, 0, 0, 0, 0, 0, 0, 0, 0, 0, 0, 0, 0, 0, 0, 0, 0, 0, 0, 0, 0, 0, 0, 0, 0, 0, 0, 0, 0, 0, 0, 0, 0, 0, 0, 0, 0, 0, 0, 0, 0, 0, 0, 0, 0, 0, 0, 0, 0, 0, 0, 0, 0, 0, 0, 0, 0, 0, 0, 0, 0, 0, 0, 0, 0, 0, 0, 0, 0, 0, 0, 0, 0, 0, 0, 0, 0, 0, 0, 0, 0, 0, 0, 0, 0, 0, 0, 0, 0, 0, 0, 0, 0, 0, 0, 0, 0, 0, 0, 0, 0, 0, 0, 0, 0, 0, 0, 0, 0, 0, 0, 0, 0, 0, 0, 0, 0, 0, 0, 0, 0, 0, 0, 0, 0, 0, 0, 0, 0, 0, 0, 0, 0, 0, 0, 0, 0, 0, 0, 0, 0, 0, 0, 0, 0, 0, 0, 0, 0, 0, 0, 0, 0, 0, 0, 0, 0, 0, 0, 0, 0, 0, 0, 0, 0, 0, 0, 0, 0, 0, 0, 0, 0, 0, 0, 0, 0, 0, 0, 0, 0, 0, 0, 0, 0, 0, 0, 0, 0, 0, 0, 0, 0, 0, 0, 0, 0, 0, 0, 0, 0, 0, 0, 0, 0, 0, 0, 0, 0, 0, 0, 0, 0, 0, 0, 0, 0, 0, 0, 0, 0, 0, 0, 0, 0, 0, 0, 0, 0, 0, 0, 0, 0, 0, 0, 0, 0, 0, 0, 0, 0, 0, 0, 0, 0, 0, 0, 0, 0, 0, 0, 0, 0, 0, 0, 0, 0, 0, 0, 0, 0, 0, 0, 0, 0, 0, 0, 0, 0, 0, 0, 0, 0, 0, 0, 0, 0, 0, 0, 0, 0, 0, 0, 0, 0, 0, 0, 0, 0, 0, 0, 0, 0, 0, 0, 0, 0, 0, 0, 0, 0, 0, 0, 0, 0, 0, 0, 0, 0, 0, 0, 0, 0, 0, 0, 0, 0, 0, 0, 0, 0, 0, 0, 0, 0, 0, 0, 0, 0, 0, 0, 0, 0, 0, 0, 0, 0, 0, 0, 0, 0, 0, 0, 0, 0, 0, 0, 0, 0, 0, 0, 0, 0, 0, 0, 0, 0, 0, 0, 0, 0, 0, 0, 0, 0, 0, 0, 0, 0, 0, 0, 0, 0, 0, 0, 0, 0, 0, 0, 0, 0, 0, 0, 0, 0, 0, 0, 0, 0, 0, 0, 0, 1, 1, 1, 1, 1, 1, 1, 1, 1, 1, 1, 1, 0, 0, 0, 0, 0, 0, 0, 0, 0, 0, 0, 0, 0, 0, 0, 0, 0, 0, 0, 0, 0, 0, 0, 0, 0, 0, 0, 0, 0, 0, 0, 0, 0, 0, 0, 0, 0, 0, 0, 0, 0, 0, 0, 0, 0, 0, 0, 0, 0, 0, 0, 0, 0, 0, 0, 0, 0, 0, 0, 0, 0, 0, 0, 0, 0, 0, 0, 0, 0, 0, 0, 0, 0, 0, 0, 0, 1, 1, 1, 1, 1, 1, 1, 1, 1, 1, 1, 1, 1, 1, 1, 1, 1, 1, 1, 1, 1, 1, 1, 1, 1, 1, 1, 1, 1, 1, 1, 1, 1, 1, 1, 1, 1, 1, 1, 1, 1, 1, 1, 1, 1, 1, 1, 1, 1, 1, 1, 1, 1, 1, 1, 1, 1, 1, 1, 1, 1, 1, 1, 1, 1, 1, 1, 1, 1, 1, 1, 1, 1, 1, 1, 1, 1, 1, 1, 1, 1, 1, 1, 1, 0, 0, 0, 0, 0, 0, 0, 0, 0, 0, 0, 0, 0, 0, 0, 0, 0, 0, 0, 0, 0, 0, 0, 0, 0, 0, 0, 0, 0, 0, 0, 0, 0, 0, 0, 0, 0, 0, 0, 0, 1, 1, 1, 1, 1, 1, 1, 1, 1, 1, 1, 1, 1, 1, 1, 1, 0, 0, 0, 0, 0, 0, 0, 0, 0, 0, 0, 0, 0, 0, 0, 0, 0, 0, 0, 0, 0, 0, 0, 0, 0, 0, 0, 0, 0, 0, 0, 0, 0, 0, 0, 0, 0, 0, 0, 0, 0, 0, 1, 1, 1, 1, 1, 1, 1, 1, 1, 1, 1, 1, 1, 1, 1, 1, 1, 1, 1, 1, 1, 1, 1, 1, 1, 1, 1, 1, 1, 1, 1, 1, 1, 1, 1, 1, 1, 1, 1, 1, 1, 1, 1, 1, 1, 1, 1, 1, 1, 1, 1, 1, 1, 1, 1, 1, 0, 0, 0, 0, 0, 0, 0, 0, 0, 0, 0, 0, 0, 0, 0, 0, 0, 0, 0, 0, 0, 0, 0, 0, 0, 0, 0, 0, 0, 0, 0, 0, 0, 0, 0, 0, 0, 0, 1, 1, 1, 1, 1, 1, 1, 1, 1, 1, 1, 1, 1, 1, 1, 1, 1, 1, 1, 1, 1, 1, 1, 1, 1, 1, 1, 1, 1, 1, 1, 1, 1, 1, 1, 1, 1, 1, 1, 1, 1, 1, 1, 1, 1, 1, 1, 1, 1, 1, 1, 1, 1, 1, 1, 1, 0, 0, 0, 0, 0, 0, 0, 0, 0, 0, 0, 0, 0, 0])
_uv = me_shape_9_indexedfaceset_001.uv_layers.new(name='UVMap')
_uv.uv.foreach_set('vector', [1.0, 1.0, 0.0, 1.0, 0.0, 0.0, 1.0, 1.0, 0.0, 0.0, 1.0, 0.0, 0.01562, 0.8435, 0.0, 1.0, 0.0, 0.8435, 1.0, 1.0, 0.0, 1.0, 0.01562, 0.8435, 1.0, 0.0, 0.01562, 0.8435, 0.01562, 0.0, 1.0, 0.0, 1.0, 1.0, 0.01562, 0.8435, 0.0, 0.0, 0.01562, 0.7092, 0.0, 0.7092, 1.0, 1.0, 0.01562, 1.0, 0.01562, 0.7092, 1.0, 0.0, 1.0, 1.0, 0.01562, 0.7092, 1.0, 0.0, 0.01562, 0.7092, 0.0, 0.0, 0.0, 0.0, 1.0, 1.0, 0.0, 1.0, 0.0, 0.0, 1.0, 0.0, 1.0, 1.0, 0.0, 0.0, 1.0, 0.0, 1.0, 1.0, 0.0, 0.0, 1.0, 1.0, 0.0, 1.0, 0.4342, 0.2222, 0.0, 0.0, 0.4342, 0.0, 0.4342, 0.2222, 0.0, 0.7778, 0.0, 0.0, 0.7895, 0.7778, 0.5658, 0.2222, 0.5658, 0.0, 1.0, 0.0, 0.7895, 0.7778, 0.5658, 0.0, 0.7965, 0.8889, 0.7913, 0.8353, 0.7895, 0.7778, 0.8947, 0.7778, 0.7895, 0.7778, 1.0, 0.0, 0.8421, 1.0, 0.8049, 0.9349, 0.7965, 0.8889, 0.8421, 1.0, 0.8158, 0.9702, 0.8049, 0.9349, 0.8421, 1.0, 0.8285, 0.9924, 0.8158, 0.9702, 0.8421, 1.0, 0.7965, 0.8889, 0.7895, 0.7778, 0.8929, 0.8353, 0.7895, 0.7778, 0.8947, 0.7778, 0.8684, 0.9702, 0.8557, 0.9924, 0.8421, 1.0, 0.8793, 0.9349, 0.8929, 0.8353, 0.8877, 0.8889, 0.8793, 0.9349, 0.8421, 1.0, 0.7895, 0.7778, 0.8793, 0.9349, 0.7895, 0.7778, 0.8929, 0.8353, 0.8793, 0.9349, 0.8684, 0.9702, 0.8421, 1.0, 1.0, 0.7778, 0.8947, 0.7778, 1.0, 0.0, 0.0, 0.7778, 0.5658, 0.2222, 0.7895, 0.7778, 0.0, 0.7778, 0.4342, 0.2222, 0.5658, 0.2222, 1.0, 1.0, 0.0, 1.0, 0.0, 0.0, 1.0, 1.0, 0.0, 0.0, 1.0, 0.0, 1.0, 1.0, 0.0, 1.0, 0.0, 0.0, 1.0, 1.0, 0.0, 0.0, 1.0, 0.0, 1.0, 1.0, 0.0, 1.0, 0.0, 0.0, 1.0, 1.0, 0.0, 0.0, 1.0, 0.0, 1.0, 1.0, 0.0, 1.0, 0.0, 0.0, 1.0, 1.0, 0.0, 0.0, 1.0, 0.0, 0.0, 1.0, 0.0, 0.2222, 0.05395, 0.2222, 0.2908, 0.2222, 0.1066, 0.0, 0.2382, 0.0, 0.2908, 0.2222, 0.05395, 0.2222, 0.1066, 0.0, 0.2908, 0.2222, 0.0, 1.0, 0.05395, 0.2222, 0.4342, 1.0, 0.0, 1.0, 0.2908, 0.2222, 0.4342, 1.0, 0.2908, 0.2222, 0.4342, 0.7778, 0.5658, 0.7778, 0.4342, 0.7778, 0.2908, 0.2222, 1.0, 0.2222, 0.5658, 0.7778, 0.2908, 0.2222, 1.0, 1.0, 0.5658, 1.0, 0.5658, 0.7778, 1.0, 1.0, 0.5658, 0.7778, 1.0, 0.2222, 1.0, 1.0, 0.0, 1.0, 0.0, 0.0, 1.0, 1.0, 0.0, 0.0, 1.0, 0.0, 1.0, 0.0, 0.0, 0.0, 0.0, 1.0, 1.0, 0.0, 0.0, 1.0, 1.0, 1.0, 0.025, 0.25, 0.0, 0.0, 0.0, 0.25, 0.1875, 0.25, 0.025, 0.25, 0.025, 1.0, 0.1875, 0.25, 0.025, 1.0, 0.1875, 1.0, 0.1875, 0.25, 0.0, 0.0, 0.025, 0.25, 0.45, 0.25, 0.2875, 0.25, 0.2875, 1.0, 0.45, 0.25, 0.2875, 1.0, 0.45, 1.0, 0.7125, 0.25, 0.55, 0.25, 0.55, 1.0, 0.7125, 0.25, 0.55, 1.0, 0.7125, 1.0, 0.975, 0.25, 0.8125, 0.25, 0.8125, 1.0, 0.975, 0.25, 0.8125, 1.0, 0.975, 1.0, 1.0, 0.0, 0.975, 0.25, 1.0, 0.25, 1.0, 0.0, 0.8125, 0.25, 0.975, 0.25, 1.0, 0.0, 0.0, 0.0, 0.1875, 0.25, 1.0, 0.0, 0.1875, 0.25, 0.2875, 0.25, 1.0, 0.0, 0.2875, 0.25, 0.45, 0.25, 1.0, 0.0, 0.45, 0.25, 0.55, 0.25, 1.0, 0.0, 0.55, 0.25, 0.7125, 0.25, 1.0, 0.0, 0.7125, 0.25, 0.8125, 0.25, 0.0, 0.0, 1.0, 0.0, 1.0, 1.0, 0.0, 0.0, 1.0, 1.0, 0.0, 1.0, 0.1765, 0.25, 0.1765, 1.0, 0.0, 1.0, 0.1765, 0.25, 1.0, 0.0, 1.0, 0.25, 0.0, 0.0, 0.1765, 0.25, 0.0, 1.0, 0.0, 0.0, 1.0, 0.0, 0.1765, 0.25, 0.8636, 0.25, 1.0, 0.0, 1.0, 1.0, 0.8636, 0.25, 1.0, 1.0, 0.8636, 1.0, 0.1364, 0.25, 0.1364, 1.0, 0.0, 1.0, 0.0, 0.0, 0.1364, 0.25, 0.0, 1.0, 0.0, 0.0, 1.0, 0.0, 0.8636, 0.25, 0.0, 0.0, 0.8636, 0.25, 0.1364, 0.25, 0.8636, 0.25, 1.0, 0.0, 1.0, 1.0, 0.8636, 0.25, 1.0, 1.0, 0.8636, 1.0, 0.1364, 0.25, 0.1364, 1.0, 0.0, 1.0, 0.0, 0.0, 0.1364, 0.25, 0.0, 1.0, 0.0, 0.0, 1.0, 0.0, 0.8636, 0.25, 0.0, 0.0, 0.8636, 0.25, 0.1364, 0.25, 0.8636, 0.25, 1.0, 0.0, 1.0, 1.0, 0.8636, 0.25, 1.0, 1.0, 0.8636, 1.0, 0.1364, 0.25, 0.1364, 1.0, 0.0, 1.0, 0.0, 0.0, 0.1364, 0.25, 0.0, 1.0, 0.0, 0.0, 1.0, 0.0, 0.8636, 0.25, 0.0, 0.0, 0.8636, 0.25, 0.1364, 0.25, 0.8235, 0.25, 1.0, 0.0, 1.0, 1.0, 0.8235, 0.25, 1.0, 1.0, 0.8235, 1.0, 0.0, 0.0, 0.8235, 0.25, 0.0, 0.25, 0.0, 0.0, 1.0, 0.0, 0.8235, 0.25, 0.3605, 0.2808, 0.2326, 0.1154, 0.2326, 0.0, 0.5, 0.2808, 0.3605, 0.2808, 0.2326, 0.0, 0.2326, 0.8846, 0.0, 0.1154, 0.2326, 0.1154, 0.2326, 0.8846, 0.0, 0.8846, 0.0, 0.1154, 0.3605, 0.7192, 0.2326, 0.1154, 0.3605, 0.2808, 0.3605, 0.7192, 0.2326, 0.8846, 0.2326, 0.1154, 0.2326, 1.0, 0.2326, 0.8846, 0.3605, 0.7192, 0.5, 0.7192, 0.2326, 1.0, 0.3605, 0.7192, 1.0, 0.0, 0.5, 0.2808, 0.2326, 0.0, 1.0, 1.0, 0.5, 0.7192, 0.5, 0.2808, 1.0, 1.0, 0.5, 0.2808, 1.0, 0.0, 1.0, 1.0, 0.2326, 1.0, 0.5, 0.7192, 0.7674, 0.0, 0.5465, 0.2808, 0.407, 0.2808, 0.7674, 0.0, 0.407, 0.2808, 0.0, 0.0, 0.7674, 0.1154, 0.5465, 0.2808, 0.7674, 0.0, 0.407, 0.7192, 0.0, 1.0, 0.0, 0.0, 0.407, 0.7192, 0.0, 0.0, 0.407, 0.2808, 0.7674, 0.8846, 0.5465, 0.7192, 0.5465, 0.2808, 0.7674, 0.8846, 0.5465, 0.2808, 0.7674, 0.1154, 0.7674, 1.0, 0.407, 0.7192, 0.5465, 0.7192, 0.7674, 1.0, 0.0, 1.0, 0.407, 0.7192, 0.7674, 1.0, 0.5465, 0.7192, 0.7674, 0.8846, 1.0, 0.8846, 0.7674, 0.1154, 1.0, 0.1154, 1.0, 0.8846, 0.7674, 0.8846, 0.7674, 0.1154, 0.09444, 0.0625, 0.0, 0.0, 0.09444, 0.0, 0.3278, 0.0625, 0.2056, 0.0, 0.3278, 0.0, 0.3278, 0.0625, 0.2056, 0.0625, 0.2056, 0.0, 0.5611, 0.0625, 0.4389, 0.0, 0.5611, 0.0, 0.5611, 0.0625, 0.4389, 0.0625, 0.4389, 0.0, 0.0, 1.0, 0.0, 0.0, 0.09444, 0.0625, 0.7944, 0.0625, 0.6722, 0.0, 0.7944, 0.0, 0.7944, 0.0625, 0.6722, 0.0625, 0.6722, 0.0, 0.4056, 0.7617, 0.3278, 0.0625, 0.4389, 0.0625, 0.4056, 0.7617, 0.09444, 0.0625, 0.2056, 0.0625, 0.4056, 0.7617, 0.2056, 0.0625, 0.3278, 0.0625, 0.4056, 0.7617, 0.0, 1.0, 0.09444, 0.0625, 1.0, 0.0, 0.9056, 0.0625, 0.9056, 0.0, 0.4056, 1.0, 0.0, 1.0, 0.4056, 0.7617, 0.5944, 0.7617, 0.7944, 0.0625, 0.9056, 0.0625, 0.5944, 0.7617, 0.5611, 0.0625, 0.6722, 0.0625, 0.5944, 0.7617, 0.4389, 0.0625, 0.5611, 0.0625, 0.5944, 0.7617, 0.4056, 0.7617, 0.4389, 0.0625, 0.5944, 0.7617, 0.6722, 0.0625, 0.7944, 0.0625, 1.0, 1.0, 0.5944, 1.0, 0.5944, 0.7617, 1.0, 1.0, 0.9056, 0.0625, 1.0, 0.0, 1.0, 1.0, 0.5944, 0.7617, 0.9056, 0.0625, 0.3605, 0.2808, 0.2326, 0.1154, 0.2326, 0.0, 0.5, 0.2808, 0.3605, 0.2808, 0.2326, 0.0, 0.2326, 0.8846, 0.0, 0.1154, 0.2326, 0.1154, 0.2326, 0.8846, 0.0, 0.8846, 0.0, 0.1154, 0.3605, 0.7192, 0.2326, 0.1154, 0.3605, 0.2808, 0.3605, 0.7192, 0.2326, 0.8846, 0.2326, 0.1154, 0.2326, 1.0, 0.2326, 0.8846, 0.3605, 0.7192, 0.5, 0.7192, 0.2326, 1.0, 0.3605, 0.7192, 1.0, 0.0, 0.5, 0.2808, 0.2326, 0.0, 1.0, 1.0, 0.5, 0.7192, 0.5, 0.2808, 1.0, 1.0, 0.5, 0.2808, 1.0, 0.0, 1.0, 1.0, 0.2326, 1.0, 0.5, 0.7192, 0.7674, 0.0, 0.5465, 0.2808, 0.407, 0.2808, 0.7674, 0.0, 0.407, 0.2808, 0.0, 0.0, 0.7674, 0.1154, 0.5465, 0.2808, 0.7674, 0.0, 0.407, 0.7192, 0.0, 1.0, 0.0, 0.0, 0.407, 0.7192, 0.0, 0.0, 0.407, 0.2808, 0.7674, 0.8846, 0.5465, 0.7192, 0.5465, 0.2808, 0.7674, 0.8846, 0.5465, 0.2808, 0.7674, 0.1154, 0.7674, 1.0, 0.407, 0.7192, 0.5465, 0.7192, 0.7674, 1.0, 0.0, 1.0, 0.407, 0.7192, 0.7674, 1.0, 0.5465, 0.7192, 0.7674, 0.8846, 1.0, 0.8846, 0.7674, 0.1154, 1.0, 0.1154, 1.0, 0.8846, 0.7674, 0.8846, 0.7674, 0.1154, 0.0, 0.0, 1.0, 0.0, 1.0, 1.0, 0.0, 0.0, 1.0, 1.0, 0.0, 1.0, 1.0, 0.0, 0.0, 0.0, 0.0, 1.0, 1.0, 0.0, 0.0, 1.0, 1.0, 1.0, 1.0, 0.0, 0.0, 0.0, 0.0, 1.0, 1.0, 0.0, 0.0, 1.0, 1.0, 1.0, 1.0, 0.0, 0.0, 1.0, 1.0, 1.0, 1.0, 0.0, 0.0, 0.0, 0.0, 1.0, 1.0, 1.0, 0.0, 0.0, 0.0, 1.0, 1.0, 0.0, 0.0, 0.0, 1.0, 1.0, 1.0, 1.0, 0.0, 0.0, 0.0, 1.0, 1.0, 0.0, 0.0, 0.0, 1.0, 1.0, 1.0, 0.0, 0.0, 1.0, 1.0, 1.0, 1.0, 0.0, 0.0, 0.0, 0.0, 1.0, 1.0, 0.0, 0.0, 1.0, 1.0, 1.0, 1.0, 0.0, 0.0, 0.0, 0.0, 1.0, 1.0, 0.0, 0.0, 1.0, 1.0, 1.0, 1.0, 0.0, 0.0, 0.0, 0.0, 1.0, 1.0, 0.0, 0.0, 1.0, 1.0, 1.0, 1.0, 0.0, 0.0, 0.0, 0.0, 1.0, 1.0, 0.0, 0.0, 1.0, 1.0, 1.0, 1.0, 0.0, 0.0, 0.0, 0.0, 1.0, 1.0, 0.0, 0.0, 1.0, 1.0, 1.0, 1.0, 0.0, 0.0, 0.0, 0.0, 1.0, 0.0, 0.0, 1.0, 0.0, 1.0, 1.0, 0.0, 0.0, 1.0, 1.0, 0.0, 1.0, 0.975, 0.25, 1.0, 0.0, 1.0, 0.25, 0.8125, 0.25, 0.975, 0.25, 0.975, 1.0, 0.8125, 0.25, 0.975, 1.0, 0.8125, 1.0, 0.8125, 0.25, 1.0, 0.0, 0.975, 0.25, 0.55, 0.25, 0.7125, 0.25, 0.7125, 1.0, 0.55, 0.25, 0.7125, 1.0, 0.55, 1.0, 0.2875, 0.25, 0.45, 0.25, 0.45, 1.0, 0.2875, 0.25, 0.45, 1.0, 0.2875, 1.0, 0.025, 0.25, 0.1875, 0.25, 0.1875, 1.0, 0.025, 0.25, 0.1875, 1.0, 0.025, 1.0, 0.0, 0.0, 0.025, 0.25, 0.0, 0.25, 0.0, 0.0, 0.1875, 0.25, 0.025, 0.25, 0.0, 0.0, 1.0, 0.0, 0.8125, 0.25, 0.0, 0.0, 0.8125, 0.25, 0.7125, 0.25, 0.0, 0.0, 0.7125, 0.25, 0.55, 0.25, 0.0, 0.0, 0.55, 0.25, 0.45, 0.25, 0.0, 0.0, 0.45, 0.25, 0.2875, 0.25, 0.0, 0.0, 0.2875, 0.25, 0.1875, 0.25, 1.0, 0.0, 0.0, 0.0, 0.0, 1.0, 1.0, 0.0, 0.0, 1.0, 1.0, 1.0, 0.1765, 0.25, 0.0, 0.0, 0.0, 1.0, 0.1765, 0.25, 0.0, 1.0, 0.1765, 1.0, 1.0, 0.0, 0.1765, 0.25, 1.0, 0.25, 1.0, 0.0, 0.0, 0.0, 0.1765, 0.25, 0.1364, 0.25, 0.0, 0.0, 0.0, 1.0, 0.1364, 0.25, 0.0, 1.0, 0.1364, 1.0, 0.8636, 0.25, 0.8636, 1.0, 1.0, 1.0, 1.0, 0.0, 0.8636, 0.25, 1.0, 1.0, 1.0, 0.0, 0.0, 0.0, 0.1364, 0.25, 1.0, 0.0, 0.1364, 0.25, 0.8636, 0.25, 0.1364, 0.25, 0.0, 0.0, 0.0, 1.0, 0.1364, 0.25, 0.0, 1.0, 0.1364, 1.0, 0.8636, 0.25, 0.8636, 1.0, 1.0, 1.0, 1.0, 0.0, 0.8636, 0.25, 1.0, 1.0, 1.0, 0.0, 0.0, 0.0, 0.1364, 0.25, 1.0, 0.0, 0.1364, 0.25, 0.8636, 0.25, 0.8235, 0.25, 0.8235, 1.0, 1.0, 1.0, 0.8235, 0.25, 0.0, 0.0, 0.0, 0.25, 1.0, 0.0, 0.8235, 0.25, 1.0, 1.0, 1.0, 0.0, 0.0, 0.0, 0.8235, 0.25, 0.1364, 0.25, 0.0, 0.0, 0.0, 1.0, 0.1364, 0.25, 0.0, 1.0, 0.1364, 1.0, 0.8636, 0.25, 0.8636, 1.0, 1.0, 1.0, 1.0, 0.0, 0.8636, 0.25, 1.0, 1.0, 1.0, 0.0, 0.0, 0.0, 0.1364, 0.25, 1.0, 0.0, 0.1364, 0.25, 0.8636, 0.25, 1.0, 0.0, 0.0, 0.0, 0.0, 1.0, 1.0, 0.0, 0.0, 1.0, 1.0, 1.0, 1.0, 0.0, 0.0, 0.0, 0.0, 1.0, 1.0, 0.0, 0.0, 1.0, 1.0, 1.0, 0.0, 0.0, 0.0, 0.1429, 0.01562, 0.1429, 1.0, 1.0, 0.01562, 0.1429, 0.01562, 1.0, 1.0, 0.0, 0.01562, 0.1429, 1.0, 1.0, 1.0, 0.0, 0.0, 0.0, 0.01562, 0.1429, 0.01562, 0.4444, 0.0, 0.4444, 0.0, 1.0, 1.0, 1.0, 0.01562, 0.4444, 0.0, 1.0, 1.0, 0.0, 0.01562, 0.0, 0.01562, 0.4444, 1.0, 0.0, 0.01562, 0.4444, 1.0, 1.0, 0.0, 0.01704, 1.0, 0.01704, 1.0, 0.0, 0.0, 0.01704, 1.0, 0.0, 0.0, 0.0, 0.0, 0.06699, 1.0, 0.06699, 1.0, 0.01704, 0.0, 0.06699, 1.0, 0.1464, 1.0, 0.06699, 0.0, 0.06699, 1.0, 0.01704, 0.0, 0.01704, 0.0, 0.1464, 1.0, 0.1464, 0.0, 0.06699, 0.0, 0.25, 1.0, 0.25, 1.0, 0.1464, 0.0, 0.25, 1.0, 0.1464, 0.0, 0.1464, 0.0, 0.3706, 1.0, 0.3706, 1.0, 0.25, 0.0, 0.3706, 1.0, 0.5, 1.0, 0.3706, 0.0, 0.3706, 1.0, 0.25, 0.0, 0.25, 0.0, 0.5, 1.0, 0.5, 0.0, 0.3706, 0.0, 0.6294, 1.0, 0.6294, 1.0, 0.5, 0.0, 0.6294, 1.0, 0.5, 0.0, 0.5, 0.0, 0.75, 1.0, 0.75, 1.0, 0.6294, 0.0, 0.75, 1.0, 0.8536, 1.0, 0.75, 0.0, 0.75, 1.0, 0.6294, 0.0, 0.6294, 0.0, 0.8536, 1.0, 0.8536, 0.0, 0.75, 0.0, 0.933, 1.0, 0.933, 1.0, 0.8536, 0.0, 0.933, 1.0, 0.983, 1.0, 0.933, 0.0, 0.933, 1.0, 0.8536, 0.0, 0.8536, 0.0, 0.983, 1.0, 0.983, 0.0, 0.933, 0.0, 1.0, 1.0, 1.0, 1.0, 0.983, 0.0, 1.0, 1.0, 0.983, 0.0, 0.983, 0.06915, 0.09375, 0.02128, 0.1469, 0.02128, 0.0, 0.02128, 0.3344, 0.0, 0.1885, 0.02128, 0.1469, 0.02128, 0.3344, 0.0, 0.2927, 0.0, 0.1885, 0.06915, 0.375, 0.02128, 0.1469, 0.06915, 0.09375, 0.06915, 0.375, 0.02128, 0.3344, 0.02128, 0.1469, 0.2606, 0.09375, 0.06915, 0.09375, 0.02128, 0.0, 0.06915, 0.5312, 0.02128, 0.3344, 0.06915, 0.375, 0.117, 0.4688, 0.06915, 0.5312, 0.06915, 0.375, 0.4096, 0.0, 0.2606, 0.09375, 0.02128, 0.0, 0.4096, 0.0, 0.2926, 0.09375, 0.2606, 0.09375, 0.2606, 0.375, 0.2606, 0.09375, 0.2926, 0.09375, 0.2128, 0.4688, 0.06915, 0.5312, 0.117, 0.4688, 0.484, 0.09375, 0.2926, 0.09375, 0.4096, 0.0, 0.2606, 0.5312, 0.2128, 0.4688, 0.2606, 0.375, 0.2606, 0.5312, 0.06915, 0.5312, 0.2128, 0.4688, 0.06915, 0.9062, 0.02128, 1.0, 0.06915, 0.5312, 0.2926, 0.4688, 0.2606, 0.5312, 0.2606, 0.375, 0.2926, 0.4688, 0.2606, 0.375, 0.2926, 0.09375, 0.2926, 0.5312, 0.2606, 0.5312, 0.2926, 0.4688, 0.516, 0.09375, 0.484, 0.09375, 0.4096, 0.0, 0.5904, 0.0, 0.516, 0.09375, 0.4096, 0.0, 0.2926, 0.8125, 0.2606, 0.5312, 0.2926, 0.5312, 0.2606, 0.9062, 0.2606, 0.5312, 0.2926, 0.8125, 0.2606, 0.9062, 0.02128, 1.0, 0.06915, 0.9062, 0.484, 0.5312, 0.2926, 0.5312, 0.2926, 0.4688, 0.484, 0.5312, 0.2926, 0.4688, 0.484, 0.4688, 0.7074, 0.09375, 0.516, 0.09375, 0.5904, 0.0, 0.516, 0.4688, 0.484, 0.4688, 0.484, 0.09375, 0.516, 0.4688, 0.484, 0.09375, 0.516, 0.09375, 0.516, 0.5312, 0.484, 0.4688, 0.516, 0.4688, 0.516, 0.5312, 0.484, 0.5312, 0.484, 0.4688, 0.7394, 0.09375, 0.7074, 0.09375, 0.5904, 0.0, 0.3404, 0.9062, 0.2606, 0.9062, 0.2926, 0.8125, 0.3404, 0.9062, 0.02128, 1.0, 0.2606, 0.9062, 0.484, 0.8125, 0.484, 0.5312, 0.516, 0.5312, 0.516, 0.8125, 0.484, 0.8125, 0.516, 0.5312, 0.516, 0.8125, 0.4362, 0.9062, 0.484, 0.8125, 0.7394, 0.375, 0.7074, 0.09375, 0.7394, 0.09375, 0.7074, 0.4688, 0.7074, 0.09375, 0.7394, 0.375, 0.9787, 0.0, 0.7394, 0.09375, 0.5904, 0.0, 0.9787, 0.0, 0.9309, 0.09375, 0.7394, 0.09375, 0.7074, 0.5312, 0.516, 0.5312, 0.516, 0.4688, 0.7074, 0.5312, 0.516, 0.4688, 0.7074, 0.4688, 0.7394, 0.5312, 0.7074, 0.5312, 0.7074, 0.4688, 0.7394, 0.5312, 0.7074, 0.4688, 0.7394, 0.375, 0.5638, 0.9062, 0.4362, 0.9062, 0.516, 0.8125, 0.7872, 0.4688, 0.7394, 0.5312, 0.7394, 0.375, 0.9309, 0.375, 0.9309, 0.09375, 0.9787, 0.0, 0.7074, 0.8125, 0.7074, 0.5312, 0.7394, 0.5312, 0.883, 0.4688, 0.7394, 0.5312, 0.7872, 0.4688, 0.9309, 0.5312, 0.883, 0.4688, 0.9309, 0.375, 0.9309, 0.5312, 0.7394, 0.5312, 0.883, 0.4688, 0.7394, 0.9062, 0.7074, 0.8125, 0.7394, 0.5312, 0.7394, 0.9062, 0.6596, 0.9062, 0.7074, 0.8125, 0.9938, 0.7414, 0.9842, 0.7306, 0.9894, 0.7347, 0.9971, 0.75, 0.9842, 0.7306, 0.9938, 0.7414, 0.9993, 0.76, 0.9787, 0.7292, 0.9842, 0.7306, 0.9993, 0.76, 0.9842, 0.7306, 0.9971, 0.75, 0.9309, 0.9062, 0.9309, 0.5312, 0.9787, 0.7292, 0.9309, 0.9062, 0.9787, 0.7292, 0.9787, 0.8125, 0.9993, 0.7816, 0.9993, 0.76, 1.0, 0.7708, 0.9993, 0.7816, 0.9787, 0.7292, 0.9993, 0.76, 0.9938, 0.8003, 0.9993, 0.7816, 0.9971, 0.7917, 0.9938, 0.8003, 0.9894, 0.8069, 0.9842, 0.8111, 0.9938, 0.8003, 0.9842, 0.8111, 0.9787, 0.8125, 0.9938, 0.8003, 0.9787, 0.8125, 0.9787, 0.7292, 0.9938, 0.8003, 0.9787, 0.7292, 0.9993, 0.7816, 0.9787, 1.0, 0.7394, 0.9062, 0.9309, 0.9062, 0.9787, 1.0, 0.6596, 0.9062, 0.7394, 0.9062, 0.9787, 1.0, 0.9309, 0.9062, 0.9787, 0.8125, 0.02128, 0.3344, 0.06915, 0.5312, 0.02128, 1.0, 0.02128, 1.0, 0.6596, 0.9062, 0.9787, 1.0, 0.02128, 1.0, 0.5638, 0.9062, 0.6596, 0.9062, 0.02128, 1.0, 0.4362, 0.9062, 0.5638, 0.9062, 0.02128, 1.0, 0.3404, 0.9062, 0.4362, 0.9062, 0.9787, 0.7292, 0.9309, 0.375, 0.9787, 0.0, 0.9787, 0.7292, 0.9309, 0.5312, 0.9309, 0.375, 1.0, 1.0, 0.0, 0.0, 1.0, 0.0, 1.0, 1.0, 0.0, 1.0, 0.0, 0.0, 0.0, 1.0, 0.0, 0.0, 0.2295, 0.0, 1.0, 1.0, 0.0, 1.0, 0.2295, 0.0, 1.0, 0.0, 0.0, 0.0, 0.0, 1.0, 1.0, 0.0, 0.0, 1.0, 1.0, 1.0, 0.0, 1.0, 0.2295, 0.0, 0.0, 0.0, 1.0, 1.0, 0.2295, 0.0, 0.0, 1.0, 1.0, 1.0, 0.0, 0.0, 1.0, 0.0, 1.0, 1.0, 0.0, 1.0, 0.0, 0.0, 0.09444, 0.0625, 0.0, 0.0, 0.0, 1.0, 0.09444, 0.0, 0.0, 0.0, 0.09444, 0.0625, 0.2056, 0.0625, 0.09444, 0.0625, 0.0, 1.0, 0.3278, 0.0625, 0.2056, 0.0, 0.2056, 0.0625, 0.3278, 0.0625, 0.2056, 0.0625, 0.0, 1.0, 0.3278, 0.0, 0.2056, 0.0, 0.3278, 0.0625, 0.4389, 0.0625, 0.3278, 0.0625, 0.0, 1.0, 0.5611, 0.0625, 0.4389, 0.0, 0.4389, 0.0625, 0.5611, 0.0625, 0.0, 1.0, 1.0, 1.0, 0.5611, 0.0625, 0.4389, 0.0625, 0.0, 1.0, 0.5611, 0.0, 0.4389, 0.0, 0.5611, 0.0625, 0.6722, 0.0625, 0.5611, 0.0625, 1.0, 1.0, 0.7944, 0.0625, 0.6722, 0.0, 0.6722, 0.0625, 0.7944, 0.0625, 0.6722, 0.0625, 1.0, 1.0, 0.7944, 0.0, 0.6722, 0.0, 0.7944, 0.0625, 0.9056, 0.0625, 0.7944, 0.0625, 1.0, 1.0, 1.0, 0.0, 0.9056, 0.0, 0.9056, 0.0625, 1.0, 0.0, 0.9056, 0.0625, 1.0, 1.0, 0.0, 0.0, 1.0, 0.0, 1.0, 1.0, 0.0, 0.0, 1.0, 1.0, 0.0, 1.0, 1.0, 0.0, 0.0, 0.0, 0.0, 1.0, 1.0, 0.0, 0.0, 1.0, 1.0, 1.0, 0.0, 0.0, 1.0, 0.0, 1.0, 1.0, 0.0, 0.0, 1.0, 1.0, 0.0, 1.0, 1.0, 0.0, 0.0, 0.0, 0.0, 1.0, 1.0, 0.0, 0.0, 1.0, 1.0, 1.0, 0.3605, 0.2808, 0.2326, 0.1154, 0.2326, 0.0, 0.5, 0.2808, 0.3605, 0.2808, 0.2326, 0.0, 0.2326, 0.8846, 0.0, 0.1154, 0.2326, 0.1154, 0.2326, 0.8846, 0.0, 0.8846, 0.0, 0.1154, 0.3605, 0.7192, 0.2326, 0.1154, 0.3605, 0.2808, 0.3605, 0.7192, 0.2326, 0.8846, 0.2326, 0.1154, 0.2326, 1.0, 0.2326, 0.8846, 0.3605, 0.7192, 0.5, 0.7192, 0.2326, 1.0, 0.3605, 0.7192, 1.0, 0.0, 0.5, 0.2808, 0.2326, 0.0, 1.0, 1.0, 0.5, 0.7192, 0.5, 0.2808, 1.0, 1.0, 0.5, 0.2808, 1.0, 0.0, 1.0, 1.0, 0.2326, 1.0, 0.5, 0.7192, 0.7674, 0.0, 0.5465, 0.2808, 0.407, 0.2808, 0.7674, 0.0, 0.407, 0.2808, 0.0, 0.0, 0.7674, 0.1154, 0.5465, 0.2808, 0.7674, 0.0, 0.407, 0.7192, 0.0, 1.0, 0.0, 0.0, 0.407, 0.7192, 0.0, 0.0, 0.407, 0.2808, 0.7674, 0.8846, 0.5465, 0.7192, 0.5465, 0.2808, 0.7674, 0.8846, 0.5465, 0.2808, 0.7674, 0.1154, 0.7674, 1.0, 0.407, 0.7192, 0.5465, 0.7192, 0.7674, 1.0, 0.0, 1.0, 0.407, 0.7192, 0.7674, 1.0, 0.5465, 0.7192, 0.7674, 0.8846, 1.0, 0.8846, 0.7674, 0.1154, 1.0, 0.1154, 1.0, 0.8846, 0.7674, 0.8846, 0.7674, 0.1154, 0.0, 0.0, 1.0, 0.0, 1.0, 1.0, 0.0, 0.0, 1.0, 1.0, 0.0, 1.0, 0.0, 0.0, 1.0, 0.0, 1.0, 1.0, 0.0, 0.0, 1.0, 1.0, 0.0, 1.0, 1.0, 0.0, 0.0, 0.0, 0.0, 1.0, 1.0, 0.0, 0.0, 1.0, 1.0, 1.0, 1.0, 0.0, 0.0, 0.0, 0.0, 1.0, 1.0, 0.0, 0.0, 1.0, 1.0, 1.0, 1.0, 0.0, 0.0, 0.0, 0.0, 1.0, 1.0, 0.0, 0.0, 1.0, 1.0, 1.0, 0.0, 0.0, 1.0, 0.0, 1.0, 1.0, 0.0, 0.0, 1.0, 1.0, 0.0, 1.0, 0.0, 0.0, 1.0, 0.0, 1.0, 1.0, 0.0, 0.0, 1.0, 1.0, 0.0, 1.0, 0.1091, 0.2597, 1.0, 1.0, 1.0, 0.2597, 0.0, 1.0, 0.1091, 0.2597, 0.0, 0.0, 0.0, 1.0, 1.0, 1.0, 0.1091, 0.2597, 0.1091, 0.7403, 1.0, 0.7403, 1.0, 0.0, 0.1091, 0.7403, 1.0, 0.0, 0.0, 0.0, 0.0, 1.0, 0.1091, 0.7403, 0.0, 0.0, 0.2953, 1.0, 1.0, 1.0, 1.0, 0.0, 0.0, 0.0, 0.2953, 1.0, 1.0, 0.0, 0.0, 0.25, 0.2953, 1.0, 0.0, 0.0, 0.2953, 0.0, 1.0, 1.0, 1.0, 0.0, 0.0, 1.0, 0.2953, 0.0, 0.0, 0.75, 0.0, 1.0, 1.0, 1.0, 0.2953, 0.0, 1.0, 0.75, 0.6583, 0.2806, 1.0, 0.0, 0.3417, 0.2806, 1.0, 0.0, 0.6583, 0.2806, 0.0, 0.0, 1.0, 0.0, 0.3417, 0.2806, 0.6583, 0.7083, 0.6583, 0.2806, 1.0, 0.75, 0.75, 1.0, 0.6583, 0.7083, 1.0, 0.75, 0.0, 0.75, 0.3417, 0.2806, 0.3417, 0.7083, 0.0, 0.75, 0.0, 0.0, 0.3417, 0.2806, 0.25, 1.0, 0.3417, 0.7083, 0.6583, 0.7083, 0.25, 1.0, 0.0, 0.75, 0.3417, 0.7083, 0.25, 1.0, 0.6583, 0.7083, 0.75, 1.0, 0.6583, 0.6083, 0.6583, 0.1806, 1.0, 0.0, 0.0, 0.0, 0.6583, 0.1806, 0.3417, 0.1806, 0.0, 0.0, 1.0, 0.0, 0.6583, 0.1806, 1.0, 1.0, 0.6583, 0.6083, 1.0, 0.0, 0.3417, 0.6083, 0.0, 0.0, 0.3417, 0.1806, 0.0, 1.0, 0.3417, 0.6083, 0.6583, 0.6083, 0.0, 1.0, 0.0, 0.0, 0.3417, 0.6083, 0.0, 1.0, 0.6583, 0.6083, 1.0, 1.0, 0.6583, 0.6083, 0.6583, 0.1806, 1.0, 0.0, 0.0, 0.0, 0.6583, 0.1806, 0.3417, 0.1806, 0.0, 0.0, 1.0, 0.0, 0.6583, 0.1806, 1.0, 1.0, 0.6583, 0.6083, 1.0, 0.0, 0.3417, 0.6083, 0.0, 0.0, 0.3417, 0.1806, 0.3417, 0.6083, 0.6583, 0.6083, 1.0, 1.0, 0.0, 1.0, 0.0, 0.0, 0.3417, 0.6083, 0.0, 1.0, 0.3417, 0.6083, 1.0, 1.0, 1.0, 0.75, 0.6583, 0.2806, 1.0, 0.0, 0.3417, 0.2806, 1.0, 0.0, 0.6583, 0.2806, 0.0, 0.0, 1.0, 0.0, 0.3417, 0.2806, 0.6583, 0.7083, 0.6583, 0.2806, 1.0, 0.75, 0.75, 1.0, 0.6583, 0.7083, 1.0, 0.75, 0.25, 1.0, 0.3417, 0.7083, 0.6583, 0.7083, 0.25, 1.0, 0.6583, 0.7083, 0.75, 1.0, 0.0, 0.75, 0.3417, 0.2806, 0.3417, 0.7083, 0.0, 0.75, 0.0, 0.0, 0.3417, 0.2806, 0.0, 0.75, 0.3417, 0.7083, 0.25, 1.0, 1.0, 0.0, 1.0, 1.0, 0.0, 1.0, 1.0, 0.0, 0.0, 1.0, 0.0, 0.0, 1.0, 1.0, 1.0, 0.0, 0.0, 0.0, 1.0, 1.0, 0.0, 0.0, 0.0, 1.0, 1.0, 1.0, 1.0, 0.0, 0.0, 0.0, 1.0, 1.0, 0.0, 0.0, 0.0, 1.0, 1.0, 1.0, 1.0, 0.0, 0.0, 0.0, 1.0, 1.0, 0.0, 0.0, 0.0, 1.0, 1.0, 1.0, 1.0, 0.0, 0.0, 0.0, 1.0, 1.0, 0.0, 0.0, 0.0, 1.0, 1.0, 0.0, 1.0, 1.0, 0.0, 1.0, 1.0, 0.0, 0.0, 1.0, 0.0, 0.0, 1.0, 0.0, 1.0, 1.0, 0.0, 1.0, 1.0, 0.0, 0.0, 1.0, 0.0, 0.0, 1.0, 1.0, 1.0, 0.0, 0.0, 0.0, 1.0, 1.0, 0.0, 0.0, 0.0, 1.0, 1.0, 1.0, 1.0, 0.0, 0.0, 0.0, 1.0, 1.0, 0.0, 0.0, 0.0, 1.0, 1.0, 0.0, 1.0, 1.0, 0.0, 1.0, 1.0, 0.0, 0.0, 1.0, 0.0, 0.0, 1.0, 1.0, 1.0, 0.0, 0.0, 0.0, 1.0, 1.0, 0.0, 0.0, 0.0, 1.0, 1.0, 0.0, 1.0, 1.0, 0.0, 1.0, 1.0, 0.0, 0.0, 1.0, 0.0, 0.0, 1.0, 0.0, 1.0, 1.0, 0.0, 1.0, 1.0, 0.0, 0.0, 1.0, 0.0, 0.0, 1.0, 1.0, 1.0, 0.0, 0.0, 0.0, 1.0, 1.0, 0.0, 0.0, 0.0, 1.0, 1.0, 1.0, 1.0, 0.0, 0.0, 0.0, 1.0, 1.0, 0.0, 0.0, 0.0, 1.0, 1.0, 0.0, 1.0, 1.0, 0.0, 1.0, 1.0, 0.0, 0.0, 1.0, 0.0, 0.0, 1.0, 0.0, 1.0, 1.0, 0.0, 1.0, 1.0, 0.0, 0.0, 1.0, 0.0, 0.0, 1.0, 1.0, 1.0, 0.0, 0.0, 0.0, 1.0, 1.0, 0.0, 0.0, 0.0, 1.0, 1.0, 1.0, 1.0, 0.0, 0.0, 0.0, 1.0, 1.0, 0.0, 0.0, 0.0, 1.0, 1.0, 1.0, 1.0, 0.0, 0.0, 0.0, 1.0, 1.0, 0.0, 0.0, 0.0, 1.0, 0.0, 0.0, 1.0, 1.0, 0.0, 1.0, 0.0, 0.0, 1.0, 0.0, 1.0, 1.0, 0.0, 0.0, 1.0, 1.0, 1.0, 0.0, 0.0, 0.0, 0.0, 1.0, 1.0, 1.0, 0.0, 0.0, 1.0, 1.0, 0.0, 1.0, 0.0, 0.0, 1.0, 0.0, 1.0, 1.0, 1.0, 0.0, 1.0, 1.0, 0.0, 1.0, 1.0, 0.0, 0.0, 1.0, 0.0, 0.0, 0.1091, 0.2597, 1.0, 0.2597, 1.0, 1.0, 0.0, 1.0, 0.0, 0.0, 0.1091, 0.2597, 0.0, 1.0, 0.1091, 0.2597, 1.0, 1.0, 0.1091, 0.7403, 1.0, 0.0, 1.0, 0.7403, 0.1091, 0.7403, 0.0, 0.0, 1.0, 0.0, 0.0, 1.0, 0.0, 0.0, 0.1091, 0.7403, 0.2953, 1.0, 1.0, 0.0, 1.0, 1.0, 0.0, 0.0, 1.0, 0.0, 0.2953, 1.0, 0.0, 0.25, 0.0, 0.0, 0.2953, 1.0, 0.2953, 0.0, 1.0, 0.0, 1.0, 1.0, 0.0, 1.0, 0.0, 0.75, 0.2953, 0.0, 0.0, 1.0, 0.2953, 0.0, 1.0, 1.0, 0.0, 0.0, 1.0, 1.0, 1.0, 0.0, 0.0, 0.0, 0.0, 1.0, 1.0, 1.0, 0.0, 0.0, 1.0, 1.0, 0.0, 1.0, 0.0, 0.0, 1.0, 0.0, 1.0, 1.0, 1.0, 0.0, 0.0, 1.0, 0.0, 0.0, 1.0, 0.0, 1.0, 1.0, 0.0, 1.0, 0.0, 1.0, 1.0, 1.0, 1.0, 0.0, 0.0, 1.0, 1.0, 0.0, 0.0, 0.0, 1.0, 0.0, 0.0, 1.0, 0.0, 0.0, 1.0, 0.0, 1.0, 1.0, 0.0, 1.0, 1.0, 0.0, 0.0, 1.0, 0.0, 0.0, 1.0, 0.0, 1.0, 1.0, 0.0, 1.0, 0.0, 1.0, 1.0, 0.0, 0.0, 0.0, 0.0, 1.0, 1.0, 1.0, 1.0, 0.0, 0.0, 0.0, 0.0, 1.0, 1.0, 1.0, 0.0, 0.0, 1.0, 1.0, 1.0, 0.0, 1.0, 0.0, 0.0, 1.0, 0.0, 0.0, 1.0, 0.0, 1.0, 1.0, 0.0, 1.0, 0.0, 1.0, 1.0, 0.0, 0.0, 0.0, 0.0, 1.0, 1.0, 1.0, 1.0, 0.0, 0.0, 0.0, 1.0, 1.0, 1.0, 0.0, 0.0, 0.0, 0.0, 1.0, 1.0, 1.0, 0.0, 1.0, 1.0, 1.0, 1.0, 0.0, 0.0, 0.0, 0.0, 1.0, 1.0, 0.0, 0.1091, 0.2597, 1.0, 1.0, 1.0, 0.2597, 0.0, 1.0, 0.1091, 0.2597, 0.0, 0.0, 0.0, 1.0, 1.0, 1.0, 0.1091, 0.2597, 0.1091, 0.7403, 1.0, 0.7403, 1.0, 0.0, 0.1091, 0.7403, 1.0, 0.0, 0.0, 0.0, 0.0, 1.0, 0.1091, 0.7403, 0.0, 0.0, 0.2953, 1.0, 1.0, 1.0, 1.0, 0.0, 0.0, 0.0, 0.2953, 1.0, 1.0, 0.0, 0.0, 0.25, 0.2953, 1.0, 0.0, 0.0, 0.2953, 0.0, 1.0, 1.0, 1.0, 0.0, 0.0, 1.0, 0.2953, 0.0, 0.0, 0.75, 0.0, 1.0, 1.0, 1.0, 0.2953, 0.0, 1.0, 0.0, 1.0, 1.0, 0.0, 1.0, 1.0, 0.0, 0.0, 1.0, 0.0, 0.0, 0.1091, 0.2597, 1.0, 0.2597, 1.0, 1.0, 0.0, 1.0, 0.0, 0.0, 0.1091, 0.2597, 0.0, 1.0, 0.1091, 0.2597, 1.0, 1.0, 0.1091, 0.7403, 1.0, 0.0, 1.0, 0.7403, 0.1091, 0.7403, 0.0, 0.0, 1.0, 0.0, 0.0, 1.0, 0.0, 0.0, 0.1091, 0.7403, 0.2953, 1.0, 1.0, 0.0, 1.0, 1.0, 0.0, 0.0, 1.0, 0.0, 0.2953, 1.0, 0.0, 0.25, 0.0, 0.0, 0.2953, 1.0, 0.2953, 0.0, 1.0, 0.0, 1.0, 1.0, 0.0, 1.0, 0.0, 0.75, 0.2953, 0.0, 0.0, 1.0, 0.2953, 0.0, 1.0, 1.0, 0.0, 0.0, 1.0, 1.0, 0.0, 1.0, 0.0, 0.0, 1.0, 0.0, 1.0, 1.0, 0.0, 0.0, 1.0, 1.0, 1.0, 0.0, 0.0, 0.0, 0.0, 1.0, 1.0, 1.0, 0.0, 0.0, 1.0, 1.0, 0.0, 1.0, 0.0, 0.0, 1.0, 0.0, 1.0, 1.0, 0.0, 0.0, 1.0, 1.0, 1.0, 0.0, 0.0, 0.0, 0.0, 1.0, 1.0, 1.0, 0.0, 0.0, 1.0, 1.0, 0.0, 1.0, 0.0, 0.0, 1.0, 0.0, 1.0, 1.0, 1.0, 0.0, 0.0, 1.0, 0.0, 0.0, 1.0, 0.0, 1.0, 1.0, 0.0, 1.0, 0.0, 1.0, 1.0, 1.0, 1.0, 0.0, 0.0, 1.0, 1.0, 0.0, 0.0, 0.0, 0.3605, 0.2808, 0.2326, 0.1154, 0.2326, 0.0, 0.5, 0.2808, 0.3605, 0.2808, 0.2326, 0.0, 0.2326, 0.8846, 0.0, 0.1154, 0.2326, 0.1154, 0.2326, 0.8846, 0.0, 0.8846, 0.0, 0.1154, 0.3605, 0.7192, 0.2326, 0.1154, 0.3605, 0.2808, 0.3605, 0.7192, 0.2326, 0.8846, 0.2326, 0.1154, 0.2326, 1.0, 0.2326, 0.8846, 0.3605, 0.7192, 0.5, 0.7192, 0.2326, 1.0, 0.3605, 0.7192, 1.0, 0.0, 0.5, 0.2808, 0.2326, 0.0, 1.0, 1.0, 0.5, 0.7192, 0.5, 0.2808, 1.0, 1.0, 0.5, 0.2808, 1.0, 0.0, 1.0, 1.0, 0.2326, 1.0, 0.5, 0.7192, 0.7674, 0.0, 0.5465, 0.2808, 0.407, 0.2808, 0.7674, 0.0, 0.407, 0.2808, 0.0, 0.0, 0.7674, 0.1154, 0.5465, 0.2808, 0.7674, 0.0, 0.407, 0.7192, 0.0, 1.0, 0.0, 0.0, 0.407, 0.7192, 0.0, 0.0, 0.407, 0.2808, 0.7674, 0.8846, 0.5465, 0.7192, 0.5465, 0.2808, 0.7674, 0.8846, 0.5465, 0.2808, 0.7674, 0.1154, 0.7674, 1.0, 0.407, 0.7192, 0.5465, 0.7192, 0.7674, 1.0, 0.0, 1.0, 0.407, 0.7192, 0.7674, 1.0, 0.5465, 0.7192, 0.7674, 0.8846, 1.0, 0.8846, 0.7674, 0.1154, 1.0, 0.1154, 1.0, 0.8846, 0.7674, 0.8846, 0.7674, 0.1154, 0.0, 0.0, 1.0, 0.0, 1.0, 1.0, 0.0, 0.0, 1.0, 1.0, 0.0, 1.0, 0.0, 0.0, 1.0, 0.0, 1.0, 1.0, 0.0, 0.0, 1.0, 1.0, 0.0, 1.0, 1.0, 0.0, 0.0, 0.0, 0.0, 1.0, 1.0, 0.0, 0.0, 1.0, 1.0, 1.0, 1.0, 0.0, 0.0, 0.0, 0.0, 1.0, 1.0, 0.0, 0.0, 1.0, 1.0, 1.0, 1.0, 0.0, 0.0, 0.0, 0.0, 1.0, 1.0, 0.0, 0.0, 1.0, 1.0, 1.0, 1.0, 0.0, 0.0, 0.0, 0.0, 1.0, 1.0, 0.0, 0.0, 1.0, 1.0, 1.0, 0.0, 0.0, 1.0, 0.0, 1.0, 1.0, 0.0, 0.0, 1.0, 1.0, 0.0, 1.0, 0.0, 0.0, 1.0, 0.0, 1.0, 1.0, 0.0, 0.0, 1.0, 1.0, 0.0, 1.0, 1.0, 0.0, 0.0, 1.0, 0.0, 0.0, 1.0, 0.0, 1.0, 1.0, 0.0, 1.0, 1.0, 0.0, 0.0, 1.0, 0.0, 0.0, 1.0, 0.0, 1.0, 1.0, 0.0, 1.0, 0.0, 1.0, 1.0, 0.0, 0.0, 0.0, 0.0, 1.0, 1.0, 1.0, 1.0, 0.0, 0.0, 0.0, 0.0, 1.0, 1.0, 1.0, 0.0, 0.0, 1.0, 1.0, 1.0, 0.0, 1.0, 0.0, 0.0, 1.0, 0.0, 0.0, 1.0, 0.0, 1.0, 1.0, 0.0, 1.0, 0.0, 1.0, 1.0, 0.0, 0.0, 0.0, 0.0, 1.0, 1.0, 1.0, 1.0, 0.0, 0.0, 0.0, 1.0, 1.0, 1.0, 0.0, 0.0, 0.0, 0.0, 1.0, 1.0, 1.0, 0.0, 1.0, 1.0, 1.0, 1.0, 0.0, 0.0, 0.0, 0.0, 1.0, 1.0, 0.0, 1.0, 0.0, 0.0, 0.0, 0.0, 1.0, 1.0, 0.0, 0.0, 1.0, 1.0, 1.0, 0.0, 1.0, 1.0, 1.0, 1.0, 0.0, 0.0, 1.0, 1.0, 0.0, 0.0, 0.0, 1.0, 0.0, 1.0, 1.0, 0.0, 1.0, 1.0, 0.0, 0.0, 1.0, 0.0, 0.0, 1.0, 1.0, 1.0, 0.0, 0.0, 0.0, 1.0, 1.0, 0.0, 0.0, 0.0, 1.0, 1.0, 1.0, 1.0, 0.0, 0.0, 0.0, 1.0, 1.0, 0.0, 0.0, 0.0, 1.0, 1.0, 0.0, 1.0, 1.0, 0.0, 1.0, 1.0, 0.0, 0.0, 1.0, 0.0, 0.0, 0.0, 0.0, 0.6583, 0.2806, 0.3417, 0.2806, 0.0, 0.0, 1.0, 0.0, 0.6583, 0.2806, 0.6583, 0.7083, 1.0, 0.0, 1.0, 1.0, 0.6583, 0.7083, 0.6583, 0.2806, 1.0, 0.0, 0.3417, 0.7083, 0.6583, 0.7083, 1.0, 1.0, 0.3417, 0.7083, 0.0, 0.0, 0.3417, 0.2806, 0.0, 1.0, 0.3417, 0.7083, 1.0, 1.0, 0.0, 1.0, 0.0, 0.0, 0.3417, 0.7083, 1.0, 0.75, 0.6583, 0.1806, 1.0, 0.0, 0.6583, 0.6083, 0.6583, 0.1806, 1.0, 0.75, 0.0, 0.0, 0.6583, 0.1806, 0.3417, 0.1806, 0.0, 0.0, 1.0, 0.0, 0.6583, 0.1806, 0.75, 1.0, 0.6583, 0.6083, 1.0, 0.75, 0.3417, 0.6083, 0.6583, 0.6083, 0.75, 1.0, 0.0, 0.75, 0.3417, 0.1806, 0.3417, 0.6083, 0.0, 0.75, 0.0, 0.0, 0.3417, 0.1806, 0.25, 1.0, 0.0, 0.75, 0.3417, 0.6083, 0.25, 1.0, 0.3417, 0.6083, 0.75, 1.0, 1.0, 0.0, 1.0, 1.0, 0.0, 1.0, 1.0, 0.0, 0.0, 1.0, 0.0, 0.0, 1.0, 1.0, 1.0, 0.0, 0.0, 0.0, 1.0, 1.0, 0.0, 0.0, 0.0, 1.0, 1.0, 1.0, 1.0, 0.0, 0.0, 0.0, 1.0, 1.0, 0.0, 0.0, 0.0, 1.0, 1.0, 1.0, 1.0, 0.0, 0.0, 0.0, 1.0, 1.0, 0.0, 0.0, 0.0, 1.0, 1.0, 1.0, 1.0, 0.0, 0.0, 0.0, 1.0, 1.0, 0.0, 0.0, 0.0, 1.0, 1.0, 0.0, 1.0, 1.0, 0.0, 1.0, 1.0, 0.0, 0.0, 1.0, 0.0, 0.0, 0.1091, 0.2597, 1.0, 1.0, 1.0, 0.2597, 0.0, 1.0, 0.1091, 0.2597, 0.0, 0.0, 0.0, 1.0, 1.0, 1.0, 0.1091, 0.2597, 0.1091, 0.7403, 1.0, 0.7403, 1.0, 0.0, 0.1091, 0.7403, 1.0, 0.0, 0.0, 0.0, 0.0, 1.0, 0.1091, 0.7403, 0.0, 0.0, 0.2953, 0.0, 1.0, 1.0, 1.0, 0.0, 0.0, 1.0, 0.2953, 0.0, 0.0, 0.75, 0.0, 1.0, 1.0, 1.0, 0.2953, 0.0, 0.2953, 1.0, 1.0, 1.0, 1.0, 0.0, 0.0, 0.0, 0.2953, 1.0, 1.0, 0.0, 0.0, 0.25, 0.2953, 1.0, 0.0, 0.0, 1.0, 0.0, 1.0, 1.0, 0.0, 1.0, 1.0, 0.0, 0.0, 1.0, 0.0, 0.0, 0.1091, 0.2597, 1.0, 0.2597, 1.0, 1.0, 0.0, 1.0, 0.0, 0.0, 0.1091, 0.2597, 0.0, 1.0, 0.1091, 0.2597, 1.0, 1.0, 0.1091, 0.7403, 1.0, 0.0, 1.0, 0.7403, 0.1091, 0.7403, 0.0, 0.0, 1.0, 0.0, 0.0, 1.0, 0.0, 0.0, 0.1091, 0.7403, 0.2953, 0.0, 1.0, 0.0, 1.0, 1.0, 0.0, 1.0, 0.0, 0.75, 0.2953, 0.0, 0.0, 1.0, 0.2953, 0.0, 1.0, 1.0, 0.2953, 1.0, 1.0, 0.0, 1.0, 1.0, 0.0, 0.0, 1.0, 0.0, 0.2953, 1.0, 0.0, 0.25, 0.0, 0.0, 0.2953, 1.0, 0.0, 0.0, 1.0, 1.0, 0.0, 1.0, 0.0, 0.0, 1.0, 0.0, 1.0, 1.0, 0.0, 0.0, 1.0, 1.0, 1.0, 0.0, 0.0, 0.0, 0.0, 1.0, 1.0, 1.0, 0.0, 0.0, 1.0, 1.0, 0.0, 1.0, 0.0, 0.0, 1.0, 0.0, 1.0, 1.0, 0.0, 0.0, 1.0, 1.0, 1.0, 0.0, 0.0, 0.0, 0.0, 1.0, 1.0, 1.0, 0.0, 0.0, 1.0, 1.0, 0.0, 1.0, 0.0, 0.0, 1.0, 0.0, 1.0, 1.0, 1.0, 0.0, 0.0, 1.0, 0.0, 0.0, 1.0, 0.0, 1.0, 1.0, 0.0, 1.0, 0.0, 1.0, 1.0, 1.0, 1.0, 0.0, 0.0, 1.0, 1.0, 0.0, 0.0, 0.0, 0.0, 0.0, 1.0, 1.0, 1.0, 0.0, 0.0, 0.0, 0.0, 1.0, 1.0, 1.0, 0.0, 0.0, 1.0, 1.0, 1.0, 0.0, 0.0, 0.0, 0.0, 1.0, 1.0, 1.0, 0.0, 1.0, 1.0, 0.0, 0.0, 0.0, 0.0, 1.0, 1.0, 1.0, 1.0, 0.0, 1.0, 0.0, 0.0, 1.0, 0.0, 0.0, 1.0, 0.0, 1.0, 1.0, 0.0, 1.0, 1.0, 0.0, 0.0, 1.0, 0.0, 0.0, 1.0, 0.0, 1.0, 1.0, 0.0, 1.0, 1.0, 0.0, 0.0, 1.0, 0.0, 0.0, 1.0, 0.0, 1.0, 1.0, 0.0, 1.0, 0.0, 1.0, 1.0, 0.0, 0.0, 0.0, 0.0, 1.0, 1.0, 1.0, 1.0, 0.0, 0.0, 0.0, 0.0, 1.0, 1.0, 1.0, 0.0, 0.0, 1.0, 1.0, 1.0, 0.0, 1.0, 0.0, 1.0, 1.0, 0.0, 1.0, 1.0, 0.0, 0.0, 1.0, 0.0, 0.0, 1.0, 1.0, 1.0, 0.0, 0.0, 0.0, 1.0, 1.0, 0.0, 0.0, 0.0, 1.0, 1.0, 1.0, 1.0, 0.0, 0.0, 0.0, 1.0, 1.0, 0.0, 0.0, 0.0, 1.0, 1.0, 0.0, 1.0, 1.0, 0.0, 1.0, 1.0, 0.0, 0.0, 1.0, 0.0, 0.0, 0.3417, 0.2806, 1.0, 0.0, 0.6583, 0.2806, 0.0, 0.0, 1.0, 0.0, 0.3417, 0.2806, 0.6583, 0.7083, 1.0, 0.0, 1.0, 1.0, 0.6583, 0.7083, 0.6583, 0.2806, 1.0, 0.0, 0.3417, 0.7083, 0.0, 0.0, 0.3417, 0.2806, 0.0, 1.0, 0.3417, 0.7083, 0.6583, 0.7083, 0.0, 1.0, 0.6583, 0.7083, 1.0, 1.0, 0.0, 1.0, 0.0, 0.0, 0.3417, 0.7083, 1.0, 0.75, 0.6583, 0.1806, 1.0, 0.0, 0.6583, 0.6083, 0.6583, 0.1806, 1.0, 0.75, 0.0, 0.0, 0.6583, 0.1806, 0.3417, 0.1806, 0.0, 0.0, 1.0, 0.0, 0.6583, 0.1806, 0.75, 1.0, 0.6583, 0.6083, 1.0, 0.75, 0.0, 0.75, 0.3417, 0.1806, 0.3417, 0.6083, 0.0, 0.75, 0.0, 0.0, 0.3417, 0.1806, 0.25, 1.0, 0.3417, 0.6083, 0.6583, 0.6083, 0.25, 1.0, 0.0, 0.75, 0.3417, 0.6083, 0.25, 1.0, 0.6583, 0.6083, 0.75, 1.0, 1.0, 0.0, 1.0, 1.0, 0.0, 1.0, 1.0, 0.0, 0.0, 1.0, 0.0, 0.0, 1.0, 1.0, 1.0, 0.0, 0.0, 0.0, 1.0, 1.0, 0.0, 0.0, 0.0, 1.0, 1.0, 1.0, 1.0, 0.0, 0.0, 0.0, 1.0, 1.0, 0.0, 0.0, 0.0, 1.0, 1.0, 1.0, 1.0, 0.0, 0.0, 0.0, 1.0, 1.0, 0.0, 0.0, 0.0, 1.0, 1.0, 1.0, 1.0, 0.0, 0.0, 0.0, 1.0, 1.0, 0.0, 0.0, 0.0, 1.0, 1.0, 0.0, 1.0, 1.0, 0.0, 1.0, 1.0, 0.0, 0.0, 1.0, 0.0, 0.0, 0.2953, 1.0, 1.0, 1.0, 1.0, 0.0, 0.0, 0.0, 0.2953, 1.0, 1.0, 0.0, 0.0, 0.25, 0.2953, 1.0, 0.0, 0.0, 0.2953, 0.0, 1.0, 1.0, 1.0, 0.0, 0.0, 1.0, 0.2953, 0.0, 0.0, 0.75, 0.0, 1.0, 1.0, 1.0, 0.2953, 0.0, 0.1091, 0.7403, 1.0, 0.7403, 1.0, 0.0, 0.1091, 0.7403, 1.0, 0.0, 0.0, 0.0, 0.0, 1.0, 0.1091, 0.7403, 0.0, 0.0, 0.1091, 0.2597, 1.0, 1.0, 1.0, 0.2597, 0.0, 1.0, 0.1091, 0.2597, 0.0, 0.0, 0.0, 1.0, 1.0, 1.0, 0.1091, 0.2597, 0.0, 0.0, 0.0, 1.0, 1.0, 1.0, 0.0, 0.0, 1.0, 1.0, 1.0, 0.0, 0.2953, 1.0, 1.0, 0.0, 1.0, 1.0, 0.0, 0.0, 1.0, 0.0, 0.2953, 1.0, 0.0, 0.25, 0.0, 0.0, 0.2953, 1.0, 0.2953, 0.0, 1.0, 0.0, 1.0, 1.0, 0.0, 1.0, 0.0, 0.75, 0.2953, 0.0, 0.0, 1.0, 0.2953, 0.0, 1.0, 1.0, 0.1091, 0.7403, 1.0, 0.0, 1.0, 0.7403, 0.1091, 0.7403, 0.0, 0.0, 1.0, 0.0, 0.0, 1.0, 0.0, 0.0, 0.1091, 0.7403, 0.1091, 0.2597, 1.0, 0.2597, 1.0, 1.0, 0.0, 1.0, 0.0, 0.0, 0.1091, 0.2597, 0.0, 1.0, 0.1091, 0.2597, 1.0, 1.0, 1.0, 0.0, 0.0, 1.0, 0.0, 0.0, 1.0, 0.0, 1.0, 1.0, 0.0, 1.0, 1.0, 0.0, 0.0, 1.0, 0.0, 0.0, 1.0, 0.0, 1.0, 1.0, 0.0, 1.0, 0.0, 1.0, 1.0, 0.0, 0.0, 0.0, 0.0, 1.0, 1.0, 1.0, 1.0, 0.0, 1.0, 0.0, 0.0, 1.0, 0.0, 0.0, 1.0, 0.0, 1.0, 1.0, 0.0, 1.0, 0.0, 1.0, 1.0, 0.0, 0.0, 0.0, 0.0, 1.0, 1.0, 1.0, 1.0, 0.0, 0.0, 0.0, 1.0, 1.0, 1.0, 0.0, 0.0, 0.0, 0.0, 1.0, 1.0, 1.0, 0.0, 1.0, 1.0, 1.0, 1.0, 0.0, 0.0, 0.0, 0.0, 1.0, 1.0, 0.0, 0.0, 1.0, 1.0, 0.0, 0.0, 0.0, 0.0, 1.0, 1.0, 1.0, 1.0, 0.0, 1.0, 0.0, 0.0, 1.0, 0.0, 0.0, 1.0, 0.0, 1.0, 1.0, 0.0, 1.0, 0.0, 0.0, 1.0, 1.0, 0.0, 1.0, 0.0, 0.0, 1.0, 0.0, 1.0, 1.0, 0.0, 0.0, 1.0, 1.0, 1.0, 0.0, 0.0, 0.0, 0.0, 1.0, 1.0, 1.0, 1.0, 0.0, 0.0, 1.0, 0.0, 0.0, 1.0, 0.0, 1.0, 1.0, 0.0, 1.0, 0.0, 0.0, 1.0, 1.0, 0.0, 1.0, 0.0, 0.0, 1.0, 0.0, 1.0, 1.0, 0.0, 0.0, 1.0, 1.0, 1.0, 0.0, 0.0, 0.0, 0.0, 1.0, 1.0, 1.0, 0.0, 0.0, 1.0, 1.0, 0.0, 1.0, 0.0, 0.0, 1.0, 0.0, 1.0, 1.0, 0.0, 0.0, 1.0, 0.0, 1.0, 1.0, 0.0, 0.0, 1.0, 1.0, 0.0, 1.0, 0.0, 0.0, 1.0, 0.0, 1.0, 1.0, 0.0, 0.0, 1.0, 1.0, 0.0, 1.0, 0.0, 0.0, 1.0, 0.0, 1.0, 1.0, 0.0, 0.0, 1.0, 1.0, 0.0, 1.0, 1.0, 0.0, 0.0, 0.0, 0.0, 1.0, 1.0, 0.0, 0.0, 1.0, 1.0, 1.0, 1.0, 0.0, 0.0, 0.0, 0.0, 1.0, 1.0, 0.0, 0.0, 1.0, 1.0, 1.0, 1.0, 0.0, 0.0, 0.0, 0.0, 1.0, 1.0, 0.0, 0.0, 1.0, 1.0, 1.0, 0.0, 0.0, 1.0, 0.0, 1.0, 1.0, 0.0, 0.0, 1.0, 1.0, 0.0, 1.0])
me_shape_9_indexedfaceset_001.materials.append(mat_plastic_case_white)
me_shape_9_indexedfaceset_001.materials.append(mat_metal_pins)
me_shape_9_indexedfaceset_001.update()

# ---- objects
ob_shape_9_indexedfaceset = bpy.data.objects.new('SHAPE_9_IndexedFaceSet', me_shape_9_indexedfaceset_001)

# ---- transforms, parenting, visibility, modifiers, constraints
ob_shape_9_indexedfaceset.location = (-4.768e-07, 0.0, -7.105e-15)
ob_shape_9_indexedfaceset.rotation_euler = (1.571, 0.0, -3.142)
ob_shape_9_indexedfaceset.scale = (2.54, 2.54, 2.54)
_m = ob_shape_9_indexedfaceset.modifiers.new('Bevel', 'BEVEL')
_m.segments = 3
_m = ob_shape_9_indexedfaceset.modifiers.new('Auto Smooth', 'NODES')
_m.node_group = ng_auto_smooth
_gi = [s.identifier for s in ng_auto_smooth.interface.items_tree if s.item_type == 'SOCKET' and s.in_out == 'INPUT']
_m[_gi[1]] = 0.5236  # Angle

# ---- collection membership
col_collection.objects.link(ob_shape_9_indexedfaceset)

# ---- scene / render settings (as saved in the file)
scene.frame_start = 1; scene.frame_end = 250; scene.frame_set(225)
scene.render.engine = 'BLENDER_EEVEE_NEXT'
scene.cycles.sampling_pattern = 'TABULATED_SOBOL'
scene.cycles.use_light_tree = False
scene.view_settings.view_transform = 'Filmic'
bpy.context.view_layer.update()

# ---- added for rendering (the .blend has no active camera and no usable light): camera, sun
cam_auto = bpy.data.cameras.new('AutoCamera')
cam_auto.lens = 50.0
cam_auto.sensor_width = 36.0
cam_auto.clip_end = 1000.0
ob_auto_camera = bpy.data.objects.new('AutoCamera', cam_auto)
scene.collection.objects.link(ob_auto_camera)
ob_auto_camera.location = (31.471, -33.4053, 24.7868)
ob_auto_camera.rotation_euler = (1.09748, -7.21219e-08, 0.694738)
scene.camera = ob_auto_camera
light_auto_sun = bpy.data.lights.new('AutoSun', 'SUN')
light_auto_sun.energy = 3.0
light_auto_sun.angle = 0.0523599
ob_auto_sun = bpy.data.objects.new('AutoSun', light_auto_sun)
scene.collection.objects.link(ob_auto_sun)
ob_auto_sun.rotation_euler = (0.872665, 0.174533, 0.523599)
bpy.context.view_layer.update()
